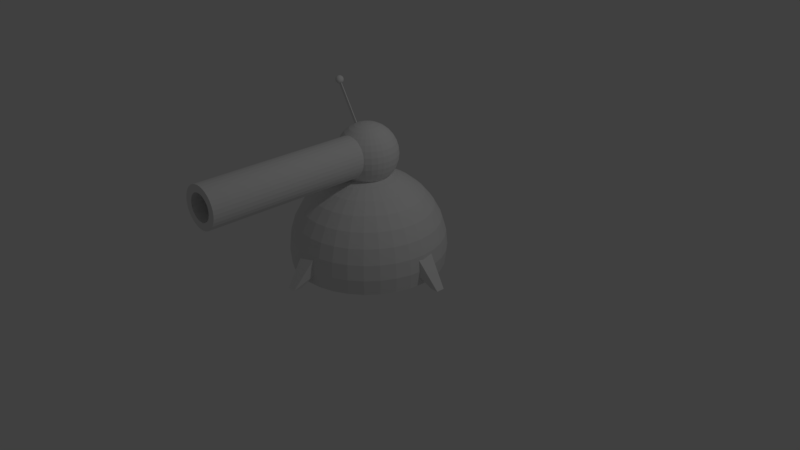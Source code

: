 # Source: Turret.blend  (saved by Blender 2.78.0; exported with 4.5.12 LTS)
import bpy
from mathutils import Matrix  # noqa: F401  (used for matrix-valued properties, if any)

bpy.ops.wm.read_factory_settings(use_empty=True)
scene = bpy.context.scene
scene.name = 'Scene'

# ---- collections
col_collection_1 = bpy.data.collections.new('Collection 1'); scene.collection.children.link(col_collection_1)

# ---- world
world_world = bpy.data.worlds.new('World'); scene.world = world_world
world_world.color = (0.05088, 0.05088, 0.05088)
world_world.use_sun_shadow = False
world_world.sun_shadow_jitter_overblur = 0.0
world_world.cycles.sampling_method = 'MANUAL'

# ---- cameras
cam_camera = bpy.data.cameras.new('Camera')
cam_camera.clip_end = 100.0
cam_camera.lens = 35.0
cam_camera.sensor_width = 32.0
cam_camera.sensor_height = 18.0
cam_camera.ortho_scale = 7.314
cam_camera.dof.focus_distance = 0.0
cam_camera.dof.aperture_fstop = 128.0

# ---- lights
light_lamp = bpy.data.lights.new('Lamp', 'POINT')
light_lamp.transmission_factor = 0.0
light_lamp.cutoff_distance = 30.0
light_lamp.energy = 100.0
light_lamp.shadow_buffer_clip_start = 1.001
light_lamp.shadow_soft_size = 0.1
light_lamp.shadow_maximum_resolution = 0.006
light_lamp.use_absolute_resolution = True

# ---- meshes
me_sphere_001 = bpy.data.meshes.new('Sphere.001')
me_sphere_001.from_pydata([(-1.096, 2.262, 0.1169), (-1.072, 2.255, 0.1217), (-1.05, 2.243, 0.126), (-1.031, 2.227, 0.1299), (-1.015, 2.207, 0.133), (-1.003, 2.185, 0.1353), (-0.996, 2.161, 0.1368), (-0.9935, 2.135, 0.1373), (-0.996, 2.11, 0.1368), (-1.003, 2.086, 0.1353), (-1.015, 2.063, 0.133), (-1.031, 2.044, 0.1299), (-1.05, 2.028, 0.126), (-1.072, 2.016, 0.1217), (-1.096, 2.008, 0.1169), (-1.097, 2.262, 0.1217), (-1.075, 2.255, 0.131), (-1.054, 2.243, 0.1395), (-1.036, 2.227, 0.147), (-1.021, 2.207, 0.1532), (-1.01, 2.185, 0.1578), (-1.003, 2.161, 0.1606), (-1.001, 2.135, 0.1615), (-1.003, 2.11, 0.1606), (-1.01, 2.086, 0.1578), (-1.021, 2.063, 0.1532), (-1.036, 2.044, 0.147), (-1.054, 2.028, 0.1395), (-1.075, 2.016, 0.131), (-1.097, 2.008, 0.1217), (-1.099, 2.262, 0.126), (-1.079, 2.255, 0.1395), (-1.061, 2.243, 0.152), (-1.044, 2.227, 0.1629), (-1.031, 2.207, 0.1718), (-1.021, 2.185, 0.1784), (-1.015, 2.161, 0.1825), (-1.013, 2.135, 0.1839), (-1.015, 2.11, 0.1825), (-1.021, 2.086, 0.1784), (-1.031, 2.063, 0.1718), (-1.044, 2.044, 0.1629), (-1.061, 2.028, 0.152), (-1.079, 2.016, 0.1395), (-1.099, 2.008, 0.126), (-1.103, 2.262, 0.1299), (-1.085, 2.255, 0.147), (-1.07, 2.243, 0.1629), (-1.056, 2.227, 0.1767), (-1.044, 2.207, 0.1881), (-1.036, 2.185, 0.1966), (-1.031, 2.161, 0.2018), (-1.029, 2.135, 0.2035), (-1.031, 2.11, 0.2018), (-1.036, 2.086, 0.1966), (-1.044, 2.063, 0.1881), (-1.056, 2.044, 0.1767), (-1.07, 2.028, 0.1629), (-1.085, 2.016, 0.147), (-1.103, 2.008, 0.1299), (-1.106, 2.262, 0.133), (-1.093, 2.255, 0.1532), (-1.081, 2.243, 0.1718), (-1.07, 2.227, 0.1881), (-1.061, 2.207, 0.2015), (-1.054, 2.185, 0.2114), (-1.05, 2.161, 0.2176), (-1.049, 2.135, 0.2196), (-1.05, 2.11, 0.2176), (-1.054, 2.086, 0.2114), (-1.061, 2.063, 0.2015), (-1.07, 2.044, 0.1881), (-1.081, 2.028, 0.1718), (-1.093, 2.016, 0.1532), (-1.106, 2.008, 0.133), (-1.12, 2.006, 0.112), (-1.111, 2.262, 0.1353), (-1.102, 2.255, 0.1578), (-1.093, 2.243, 0.1784), (-1.085, 2.227, 0.1966), (-1.079, 2.207, 0.2114), (-1.075, 2.185, 0.2225), (-1.072, 2.161, 0.2293), (-1.071, 2.135, 0.2316), (-1.072, 2.11, 0.2293), (-1.075, 2.086, 0.2225), (-1.079, 2.063, 0.2114), (-1.085, 2.044, 0.1966), (-1.093, 2.028, 0.1784), (-1.102, 2.016, 0.1578), (-1.111, 2.008, 0.1353), (-1.116, 2.262, 0.1368), (-1.111, 2.255, 0.1606), (-1.106, 2.243, 0.1825), (-1.103, 2.227, 0.2018), (-1.099, 2.207, 0.2176), (-1.097, 2.185, 0.2293), (-1.096, 2.161, 0.2365), (-1.095, 2.135, 0.239), (-1.096, 2.11, 0.2365), (-1.097, 2.086, 0.2293), (-1.099, 2.063, 0.2176), (-1.103, 2.044, 0.2018), (-1.106, 2.028, 0.1825), (-1.111, 2.016, 0.1606), (-1.116, 2.008, 0.1368), (-1.12, 2.262, 0.1373), (-1.12, 2.255, 0.1615), (-1.12, 2.243, 0.1839), (-1.12, 2.227, 0.2035), (-1.12, 2.207, 0.2196), (-1.12, 2.185, 0.2316), (-1.12, 2.161, 0.239), (-1.12, 2.135, 0.2414), (-1.12, 2.11, 0.239), (-1.12, 2.086, 0.2316), (-1.12, 2.063, 0.2196), (-1.12, 2.044, 0.2035), (-1.12, 2.028, 0.1839), (-1.12, 2.016, 0.1615), (-1.12, 2.008, 0.1373), (-1.125, 2.262, 0.1368), (-1.13, 2.255, 0.1606), (-1.135, 2.243, 0.1825), (-1.138, 2.227, 0.2018), (-1.141, 2.207, 0.2176), (-1.144, 2.185, 0.2293), (-1.145, 2.161, 0.2365), (-1.146, 2.135, 0.239), (-1.145, 2.11, 0.2365), (-1.144, 2.086, 0.2293), (-1.141, 2.063, 0.2176), (-1.138, 2.044, 0.2018), (-1.135, 2.028, 0.1825), (-1.13, 2.016, 0.1606), (-1.125, 2.008, 0.1368), (-1.13, 2.262, 0.1353), (-1.139, 2.255, 0.1578), (-1.148, 2.243, 0.1784), (-1.156, 2.227, 0.1966), (-1.162, 2.207, 0.2114), (-1.166, 2.185, 0.2225), (-1.169, 2.161, 0.2293), (-1.17, 2.135, 0.2316), (-1.169, 2.11, 0.2293), (-1.166, 2.086, 0.2225), (-1.162, 2.063, 0.2114), (-1.156, 2.044, 0.1966), (-1.148, 2.028, 0.1784), (-1.139, 2.016, 0.1578), (-1.13, 2.008, 0.1353), (-1.135, 2.262, 0.133), (-1.148, 2.255, 0.1532), (-1.16, 2.243, 0.1718), (-1.171, 2.227, 0.1881), (-1.18, 2.207, 0.2015), (-1.187, 2.185, 0.2114), (-1.191, 2.161, 0.2176), (-1.192, 2.135, 0.2196), (-1.191, 2.11, 0.2176), (-1.187, 2.086, 0.2114), (-1.18, 2.063, 0.2015), (-1.171, 2.044, 0.1881), (-1.16, 2.028, 0.1718), (-1.148, 2.016, 0.1532), (-1.135, 2.008, 0.133), (-1.138, 2.262, 0.1299), (-1.156, 2.255, 0.147), (-1.171, 2.243, 0.1629), (-1.185, 2.227, 0.1767), (-1.197, 2.207, 0.1881), (-1.205, 2.185, 0.1966), (-1.21, 2.161, 0.2018), (-1.212, 2.135, 0.2035), (-1.21, 2.11, 0.2018), (-1.205, 2.086, 0.1966), (-1.197, 2.063, 0.1881), (-1.185, 2.044, 0.1767), (-1.171, 2.028, 0.1629), (-1.156, 2.016, 0.147), (-1.138, 2.008, 0.1299), (-1.141, 2.262, 0.126), (-1.162, 2.255, 0.1395), (-1.18, 2.243, 0.152), (-1.197, 2.227, 0.1629), (-1.21, 2.207, 0.1718), (-1.22, 2.185, 0.1784), (-1.226, 2.161, 0.1825), (-1.228, 2.135, 0.1839), (-1.226, 2.11, 0.1825), (-1.22, 2.086, 0.1784), (-1.21, 2.063, 0.1718), (-1.197, 2.044, 0.1629), (-1.18, 2.028, 0.152), (-1.162, 2.016, 0.1395), (-1.141, 2.008, 0.126), (-1.144, 2.262, 0.1217), (-1.166, 2.255, 0.131), (-1.187, 2.243, 0.1395), (-1.205, 2.227, 0.147), (-1.22, 2.207, 0.1532), (-1.231, 2.185, 0.1578), (-1.238, 2.161, 0.1606), (-1.24, 2.135, 0.1615), (-1.238, 2.11, 0.1606), (-1.231, 2.086, 0.1578), (-1.22, 2.063, 0.1532), (-1.205, 2.044, 0.147), (-1.187, 2.028, 0.1395), (-1.166, 2.016, 0.131), (-1.144, 2.008, 0.1217), (-1.145, 2.262, 0.1169), (-1.169, 2.255, 0.1217), (-1.191, 2.243, 0.126), (-1.21, 2.227, 0.1299), (-1.226, 2.207, 0.133), (-1.238, 2.185, 0.1353), (-1.245, 2.161, 0.1368), (-1.247, 2.135, 0.1373), (-1.245, 2.11, 0.1368), (-1.238, 2.086, 0.1353), (-1.226, 2.063, 0.133), (-1.21, 2.044, 0.1299), (-1.191, 2.028, 0.126), (-1.169, 2.016, 0.1217), (-1.145, 2.008, 0.1169), (-1.146, 2.262, 0.112), (-1.17, 2.255, 0.112), (-1.192, 2.243, 0.112), (-1.212, 2.227, 0.112), (-1.228, 2.207, 0.112), (-1.24, 2.185, 0.112), (-1.247, 2.161, 0.112), (-1.25, 2.135, 0.112), (-1.247, 2.11, 0.112), (-1.24, 2.086, 0.112), (-1.228, 2.063, 0.112), (-1.212, 2.044, 0.112), (-1.192, 2.028, 0.112), (-1.17, 2.016, 0.112), (-1.146, 2.008, 0.112), (-1.145, 2.262, 0.1071), (-1.169, 2.255, 0.1023), (-1.191, 2.243, 0.09798), (-1.21, 2.227, 0.09415), (-1.226, 2.207, 0.09101), (-1.238, 2.185, 0.08868), (-1.245, 2.161, 0.08724), (-1.247, 2.135, 0.08676), (-1.245, 2.11, 0.08724), (-1.238, 2.086, 0.08868), (-1.226, 2.063, 0.09101), (-1.21, 2.044, 0.09415), (-1.191, 2.028, 0.09798), (-1.169, 2.016, 0.1023), (-1.145, 2.008, 0.1071), (-1.144, 2.262, 0.1023), (-1.166, 2.255, 0.09305), (-1.187, 2.243, 0.08449), (-1.205, 2.227, 0.07698), (-1.22, 2.207, 0.07082), (-1.231, 2.185, 0.06625), (-1.238, 2.161, 0.06343), (-1.24, 2.135, 0.06248), (-1.238, 2.11, 0.06343), (-1.231, 2.086, 0.06625), (-1.22, 2.063, 0.07082), (-1.205, 2.044, 0.07698), (-1.187, 2.028, 0.08449), (-1.166, 2.016, 0.09305), (-1.144, 2.008, 0.1023), (-1.12, 2.265, 0.112), (-1.141, 2.262, 0.09798), (-1.162, 2.255, 0.08449), (-1.18, 2.243, 0.07206), (-1.197, 2.227, 0.06116), (-1.21, 2.207, 0.05222), (-1.22, 2.185, 0.04557), (-1.226, 2.161, 0.04148), (-1.228, 2.135, 0.0401), (-1.226, 2.11, 0.04148), (-1.22, 2.086, 0.04557), (-1.21, 2.063, 0.05222), (-1.197, 2.044, 0.06116), (-1.18, 2.028, 0.07206), (-1.162, 2.016, 0.08449), (-1.141, 2.008, 0.09798), (-1.138, 2.262, 0.09415), (-1.156, 2.255, 0.07698), (-1.171, 2.243, 0.06116), (-1.185, 2.227, 0.04729), (-1.197, 2.207, 0.03591), (-1.205, 2.185, 0.02745), (-1.21, 2.161, 0.02224), (-1.212, 2.135, 0.02049), (-1.21, 2.11, 0.02224), (-1.205, 2.086, 0.02745), (-1.197, 2.063, 0.03591), (-1.185, 2.044, 0.04729), (-1.171, 2.028, 0.06116), (-1.156, 2.016, 0.07698), (-1.138, 2.008, 0.09415), (-1.135, 2.262, 0.09101), (-1.148, 2.255, 0.07082), (-1.16, 2.243, 0.05222), (-1.171, 2.227, 0.03591), (-1.18, 2.207, 0.02253), (-1.187, 2.185, 0.01258), (-1.191, 2.161, 0.006456), (-1.192, 2.135, 0.004388), (-1.191, 2.11, 0.006456), (-1.187, 2.086, 0.01258), (-1.18, 2.063, 0.02253), (-1.171, 2.044, 0.03591), (-1.16, 2.028, 0.05222), (-1.148, 2.016, 0.07082), (-1.135, 2.008, 0.09101), (-1.13, 2.262, 0.08868), (-1.139, 2.255, 0.06625), (-1.148, 2.243, 0.04557), (-1.156, 2.227, 0.02745), (-1.162, 2.207, 0.01258), (-1.166, 2.185, 0.00153), (-1.169, 2.161, -0.005275), (-1.17, 2.135, -0.007573), (-1.169, 2.11, -0.005275), (-1.166, 2.086, 0.00153), (-1.162, 2.063, 0.01258), (-1.156, 2.044, 0.02745), (-1.148, 2.028, 0.04557), (-1.139, 2.016, 0.06625), (-1.13, 2.008, 0.08868), (-1.125, 2.262, 0.08724), (-1.13, 2.255, 0.06343), (-1.135, 2.243, 0.04148), (-1.138, 2.227, 0.02224), (-1.141, 2.207, 0.006456), (-1.144, 2.185, -0.005275), (-1.145, 2.161, -0.0125), (-1.146, 2.135, -0.01494), (-1.145, 2.11, -0.0125), (-1.144, 2.086, -0.005275), (-1.141, 2.063, 0.006456), (-1.138, 2.044, 0.02224), (-1.135, 2.028, 0.04148), (-1.13, 2.016, 0.06343), (-1.125, 2.008, 0.08724), (-1.12, 2.262, 0.08676), (-1.12, 2.255, 0.06248), (-1.12, 2.243, 0.0401), (-1.12, 2.227, 0.02049), (-1.12, 2.207, 0.004388), (-1.12, 2.185, -0.007573), (-1.12, 2.161, -0.01494), (-1.12, 2.135, -0.01743), (-1.12, 2.11, -0.01494), (-1.12, 2.086, -0.007573), (-1.12, 2.063, 0.004388), (-1.12, 2.044, 0.02049), (-1.12, 2.028, 0.0401), (-1.12, 2.016, 0.06248), (-1.12, 2.008, 0.08676), (-1.116, 2.262, 0.08724), (-1.111, 2.255, 0.06343), (-1.106, 2.243, 0.04148), (-1.103, 2.227, 0.02224), (-1.099, 2.207, 0.006456), (-1.097, 2.185, -0.005275), (-1.096, 2.161, -0.0125), (-1.095, 2.135, -0.01494), (-1.096, 2.11, -0.0125), (-1.097, 2.086, -0.005275), (-1.099, 2.063, 0.006456), (-1.103, 2.044, 0.02224), (-1.106, 2.028, 0.04148), (-1.111, 2.016, 0.06343), (-1.116, 2.008, 0.08724), (-1.111, 2.262, 0.08868), (-1.102, 2.255, 0.06625), (-1.093, 2.243, 0.04557), (-1.085, 2.227, 0.02745), (-1.079, 2.207, 0.01258), (-1.075, 2.185, 0.00153), (-1.072, 2.161, -0.005275), (-1.071, 2.135, -0.007573), (-1.072, 2.11, -0.005275), (-1.075, 2.086, 0.00153), (-1.079, 2.063, 0.01258), (-1.085, 2.044, 0.02745), (-1.093, 2.028, 0.04557), (-1.102, 2.016, 0.06625), (-1.111, 2.008, 0.08868), (-1.106, 2.262, 0.09101), (-1.093, 2.255, 0.07082), (-1.081, 2.243, 0.05222), (-1.07, 2.227, 0.03591), (-1.061, 2.207, 0.02253), (-1.054, 2.185, 0.01258), (-1.05, 2.161, 0.006456), (-1.049, 2.135, 0.004388), (-1.05, 2.11, 0.006456), (-1.054, 2.086, 0.01258), (-1.061, 2.063, 0.02253), (-1.07, 2.044, 0.03591), (-1.081, 2.028, 0.05222), (-1.093, 2.016, 0.07082), (-1.106, 2.008, 0.09101), (-1.103, 2.262, 0.09415), (-1.085, 2.255, 0.07698), (-1.07, 2.243, 0.06116), (-1.056, 2.227, 0.04729), (-1.044, 2.207, 0.03591), (-1.036, 2.185, 0.02745), (-1.031, 2.161, 0.02224), (-1.029, 2.135, 0.02049), (-1.031, 2.11, 0.02224), (-1.036, 2.086, 0.02745), (-1.044, 2.063, 0.03591), (-1.056, 2.044, 0.04729), (-1.07, 2.028, 0.06116), (-1.085, 2.016, 0.07698), (-1.103, 2.008, 0.09415), (-1.099, 2.262, 0.09798), (-1.079, 2.255, 0.08449), (-1.061, 2.243, 0.07206), (-1.044, 2.227, 0.06116), (-1.031, 2.207, 0.05222), (-1.021, 2.185, 0.04557), (-1.015, 2.161, 0.04148), (-1.013, 2.135, 0.0401), (-1.015, 2.11, 0.04148), (-1.021, 2.086, 0.04557), (-1.031, 2.063, 0.05222), (-1.044, 2.044, 0.06116), (-1.061, 2.028, 0.07206), (-1.079, 2.016, 0.08449), (-1.099, 2.008, 0.09798), (-1.097, 2.262, 0.1023), (-1.075, 2.255, 0.09305), (-1.054, 2.243, 0.08449), (-1.036, 2.227, 0.07698), (-1.021, 2.207, 0.07082), (-1.01, 2.185, 0.06625), (-1.003, 2.161, 0.06343), (-1.001, 2.135, 0.06248), (-1.003, 2.11, 0.06343), (-1.01, 2.086, 0.06625), (-1.021, 2.063, 0.07082), (-1.036, 2.044, 0.07698), (-1.054, 2.028, 0.08449), (-1.075, 2.016, 0.09305), (-1.097, 2.008, 0.1023), (-1.096, 2.262, 0.1071), (-1.072, 2.255, 0.1023), (-1.05, 2.243, 0.09798), (-1.031, 2.227, 0.09415), (-1.015, 2.207, 0.09101), (-1.003, 2.185, 0.08868), (-0.996, 2.161, 0.08724), (-0.9935, 2.135, 0.08676), (-0.996, 2.11, 0.08724), (-1.003, 2.086, 0.08868), (-1.015, 2.063, 0.09101), (-1.031, 2.044, 0.09415), (-1.05, 2.028, 0.09798), (-1.072, 2.016, 0.1023), (-1.096, 2.008, 0.1071), (-1.095, 2.262, 0.112), (-1.071, 2.255, 0.112), (-1.049, 2.243, 0.112), (-1.029, 2.227, 0.112), (-1.013, 2.207, 0.112), (-1.001, 2.185, 0.112), (-0.9935, 2.161, 0.112), (-0.991, 2.135, 0.112), (-0.9935, 2.11, 0.112), (-1.001, 2.086, 0.112), (-1.013, 2.063, 0.112), (-1.029, 2.044, 0.112), (-1.049, 2.028, 0.112), (-1.071, 2.016, 0.112), (-1.095, 2.008, 0.112), (0.1913, 0.9808, 0.03806), (0.3753, 0.9239, 0.07466), (0.5449, 0.8315, 0.1084), (0.6935, 0.7071, 0.1379), (0.8155, 0.5556, 0.1622), (0.9061, 0.3827, 0.1802), (0.9619, 0.1951, 0.1913), (0.9808, 3.263e-08, 0.1951), (0.9619, -0.1951, 0.1913), (0.9061, -0.3827, 0.1802), (0.8155, -0.5556, 0.1622), (0.6935, -0.7071, 0.1379), (0.5449, -0.8315, 0.1084), (0.3753, -0.9239, 0.07466), (0.1913, -0.9808, 0.03806), (0.1802, 0.9808, 0.07466), (0.3536, 0.9239, 0.1464), (0.5133, 0.8315, 0.2126), (0.6533, 0.7071, 0.2706), (0.7682, 0.5556, 0.3182), (0.8536, 0.3827, 0.3536), (0.9061, 0.1951, 0.3753), (0.9239, 3.511e-08, 0.3827), (0.9061, -0.1951, 0.3753), (0.8536, -0.3827, 0.3536), (0.7682, -0.5556, 0.3182), (0.6533, -0.7071, 0.2706), (0.5133, -0.8315, 0.2126), (0.3536, -0.9239, 0.1464), (0.1802, -0.9808, 0.07466), (0.1622, 0.9808, 0.1084), (0.3182, 0.9239, 0.2126), (0.4619, 0.8315, 0.3087), (0.5879, 0.7071, 0.3928), (0.6913, 0.5556, 0.4619), (0.7682, 0.3827, 0.5133), (0.8155, 0.1951, 0.5449), (0.8315, 3.915e-08, 0.5556), (0.8155, -0.1951, 0.5449), (0.7682, -0.3827, 0.5133), (0.6913, -0.5556, 0.4619), (0.5879, -0.7071, 0.3928), (0.4619, -0.8315, 0.3087), (0.3182, -0.9239, 0.2126), (0.1622, -0.9808, 0.1084), (0.1379, 0.9808, 0.1379), (0.2706, 0.9239, 0.2706), (0.3928, 0.8315, 0.3928), (0.5, 0.7071, 0.5), (0.5879, 0.5556, 0.5879), (0.6533, 0.3827, 0.6533), (0.6935, 0.1951, 0.6935), (0.7071, 4.459e-08, 0.7071), (0.6935, -0.1951, 0.6935), (0.6533, -0.3827, 0.6533), (0.5879, -0.5556, 0.5879), (0.5, -0.7071, 0.5), (0.3928, -0.8315, 0.3928), (0.2706, -0.9239, 0.2706), (0.1379, -0.9808, 0.1379), (0.1084, 0.9808, 0.1622), (0.2126, 0.9239, 0.3182), (0.3087, 0.8315, 0.4619), (0.3928, 0.7071, 0.5879), (0.4619, 0.5556, 0.6913), (0.5133, 0.3827, 0.7682), (0.5449, 0.1951, 0.8155), (0.5556, 5.121e-08, 0.8315), (0.5449, -0.1951, 0.8155), (0.5133, -0.3827, 0.7682), (0.4619, -0.5556, 0.6913), (0.3928, -0.7071, 0.5879), (0.3087, -0.8315, 0.4619), (0.2126, -0.9239, 0.3182), (0.1084, -0.9808, 0.1622), (-3.696e-07, -1.0, 2.79e-14), (0.07466, 0.9808, 0.1802), (0.1464, 0.9239, 0.3536), (0.2126, 0.8315, 0.5133), (0.2706, 0.7071, 0.6533), (0.3182, 0.5556, 0.7682), (0.3536, 0.3827, 0.8536), (0.3753, 0.1951, 0.9061), (0.3827, 5.877e-08, 0.9239), (0.3753, -0.1951, 0.9061), (0.3536, -0.3827, 0.8536), (0.3182, -0.5556, 0.7682), (0.2706, -0.7071, 0.6533), (0.2126, -0.8315, 0.5133), (0.1464, -0.9239, 0.3536), (0.07466, -0.9808, 0.1802), (0.03806, 0.9808, 0.1913), (0.07466, 0.9239, 0.3753), (0.1084, 0.8315, 0.5449), (0.1379, 0.7071, 0.6935), (0.1622, 0.5556, 0.8155), (0.1802, 0.3827, 0.9061), (0.1913, 0.1951, 0.9619), (0.1951, 6.697e-08, 0.9808), (0.1913, -0.1951, 0.9619), (0.1802, -0.3827, 0.9061), (0.1622, -0.5556, 0.8155), (0.1379, -0.7071, 0.6935), (0.1084, -0.8315, 0.5449), (0.07466, -0.9239, 0.3753), (0.03806, -0.9808, 0.1913), (-2.69e-07, 0.9808, 0.1951), (-2.499e-07, 0.9239, 0.3827), (-2.334e-07, 0.8315, 0.5556), (-2.349e-07, 0.7071, 0.7071), (-2.47e-07, 0.5556, 0.8315), (-1.88e-07, 0.3827, 0.9239), (-3.111e-07, 0.1951, 0.9808), (-3.033e-07, 7.55e-08, 1.0), (-3.282e-07, -0.1951, 0.9808), (-1.768e-07, -0.3827, 0.9239), (-2.956e-07, -0.5556, 0.8315), (-2.967e-07, -0.7071, 0.7071), (-3.359e-07, -0.8315, 0.5556), (-3.158e-07, -0.9239, 0.3827), (-3.362e-07, -0.9808, 0.1951), (-0.03806, 0.9808, 0.1913), (-0.07466, 0.9239, 0.3753), (-0.1084, 0.8315, 0.5449), (-0.1379, 0.7071, 0.6935), (-0.1622, 0.5556, 0.8155), (-0.1802, 0.3827, 0.9061), (-0.1913, 0.1951, 0.9619), (-0.1951, 8.403e-08, 0.9808), (-0.1913, -0.1951, 0.9619), (-0.1802, -0.3827, 0.9061), (-0.1622, -0.5556, 0.8155), (-0.138, -0.7071, 0.6935), (-0.1084, -0.8315, 0.5449), (-0.07466, -0.9239, 0.3753), (-0.03806, -0.9808, 0.1913), (-0.07466, 0.9808, 0.1802), (-0.1464, 0.9239, 0.3536), (-0.2126, 0.8315, 0.5133), (-0.2706, 0.7071, 0.6533), (-0.3182, 0.5556, 0.7682), (-0.3536, 0.3827, 0.8536), (-0.3753, 0.1951, 0.9061), (-0.3827, 9.223e-08, 0.9239), (-0.3753, -0.1951, 0.9061), (-0.3536, -0.3827, 0.8536), (-0.3182, -0.5556, 0.7682), (-0.2706, -0.7071, 0.6533), (-0.2126, -0.8315, 0.5133), (-0.1464, -0.9239, 0.3536), (-0.07466, -0.9808, 0.1802), (-0.1084, 0.9808, 0.1622), (-0.2126, 0.9239, 0.3182), (-0.3087, 0.8315, 0.4619), (-0.3928, 0.7071, 0.5879), (-0.4619, 0.5556, 0.6913), (-0.5133, 0.3827, 0.7682), (-0.5449, 0.1951, 0.8155), (-0.5556, 9.978e-08, 0.8315), (-0.5449, -0.1951, 0.8155), (-0.5133, -0.3827, 0.7682), (-0.4619, -0.5556, 0.6913), (-0.3928, -0.7071, 0.5879), (-0.3087, -0.8315, 0.4619), (-0.2126, -0.9239, 0.3182), (-0.1084, -0.9808, 0.1622), (-0.138, 0.9808, 0.1379), (-0.2706, 0.9239, 0.2706), (-0.3928, 0.8315, 0.3928), (-0.5, 0.7071, 0.5), (-0.5879, 0.5556, 0.5879), (-0.6533, 0.3827, 0.6533), (-0.6935, 0.1951, 0.6935), (-0.7071, 1.064e-07, 0.7071), (-0.6935, -0.1951, 0.6935), (-0.6533, -0.3827, 0.6533), (-0.5879, -0.5556, 0.5879), (-0.5, -0.7071, 0.5), (-0.3928, -0.8315, 0.3928), (-0.2706, -0.9239, 0.2706), (-0.138, -0.9808, 0.1379), (-0.1622, 0.9808, 0.1084), (-0.3182, 0.9239, 0.2126), (-0.4619, 0.8315, 0.3087), (-0.5879, 0.7071, 0.3928), (-0.6913, 0.5556, 0.4619), (-0.7682, 0.3827, 0.5133), (-0.8155, 0.1951, 0.5449), (-0.8315, 1.118e-07, 0.5556), (-0.8155, -0.1951, 0.5449), (-0.7682, -0.3827, 0.5133), (-0.6913, -0.5556, 0.4619), (-0.5879, -0.7071, 0.3928), (-0.4619, -0.8315, 0.3087), (-0.3182, -0.9239, 0.2126), (-0.1622, -0.9808, 0.1084), (-0.1802, 0.9808, 0.07466), (-0.3536, 0.9239, 0.1464), (-0.5133, 0.8315, 0.2126), (-0.6533, 0.7071, 0.2706), (-0.7682, 0.5556, 0.3182), (-0.8536, 0.3827, 0.3536), (-0.9061, 0.1951, 0.3753), (-0.9239, 1.159e-07, 0.3827), (-0.9061, -0.1951, 0.3753), (-0.8536, -0.3827, 0.3536), (-0.7682, -0.5556, 0.3182), (-0.6533, -0.7071, 0.2706), (-0.5133, -0.8315, 0.2126), (-0.3536, -0.9239, 0.1464), (-0.1802, -0.9808, 0.07466), (-0.1913, 0.9808, 0.03806), (-0.3753, 0.9239, 0.07466), (-0.5449, 0.8315, 0.1084), (-0.6935, 0.7071, 0.1379), (-0.8155, 0.5556, 0.1622), (-0.9061, 0.3827, 0.1802), (-0.9619, 0.1951, 0.1913), (-0.9808, 1.184e-07, 0.1951), (-0.9619, -0.1951, 0.1913), (-0.9061, -0.3827, 0.1802), (-0.8155, -0.5556, 0.1622), (-0.6935, -0.7071, 0.1379), (-0.5449, -0.8315, 0.1084), (-0.3753, -0.9239, 0.07466), (-0.1913, -0.9808, 0.03806), (-0.1951, 0.9808, 7.517e-09), (-0.3827, 0.9239, 7.011e-08), (-0.5556, 0.8315, 6.826e-08), (-0.7071, 0.7071, 2.755e-08), (-0.8315, 0.5556, -2.267e-08), (-0.9239, 0.3827, 1.333e-07), (-0.9808, 0.1951, -1.14e-08), (-1.0, 1.192e-07, -2.485e-08), (-0.9808, -0.1951, -1.14e-08), (-0.9239, -0.3827, 1.333e-07), (-0.8315, -0.5556, -2.267e-08), (-0.7071, -0.7071, 2.755e-08), (-0.5556, -0.8315, 3.101e-08), (-0.3827, -0.9239, 3.286e-08), (-0.1951, -0.9808, 1.869e-08), (-0.1913, 0.9808, -0.03806), (-0.3753, 0.9239, -0.07466), (-0.5449, 0.8315, -0.1084), (-0.6935, 0.7071, -0.1379), (-0.8155, 0.5556, -0.1622), (-0.9061, 0.3827, -0.1802), (-0.9619, 0.1951, -0.1913), (-0.9808, 1.184e-07, -0.1951), (-0.9619, -0.1951, -0.1913), (-0.9061, -0.3827, -0.1802), (-0.8155, -0.5556, -0.1622), (-0.6935, -0.7071, -0.1379), (-0.5449, -0.8315, -0.1084), (-0.3753, -0.9239, -0.07466), (-0.1913, -0.9808, -0.03806), (-0.1802, 0.9808, -0.07466), (-0.3536, 0.9239, -0.1464), (-0.5133, 0.8315, -0.2126), (-0.6533, 0.7071, -0.2706), (-0.7682, 0.5556, -0.3182), (-0.8536, 0.3827, -0.3536), (-0.9061, 0.1951, -0.3753), (-0.9239, 1.159e-07, -0.3827), (-0.9061, -0.1951, -0.3753), (-0.8536, -0.3827, -0.3536), (-0.7682, -0.5556, -0.3182), (-0.6533, -0.7071, -0.2706), (-0.5133, -0.8315, -0.2126), (-0.3536, -0.9239, -0.1464), (-0.1802, -0.9808, -0.07466), (-5.531e-07, 1.0, -1.81e-07), (-0.1622, 0.9808, -0.1084), (-0.3182, 0.9239, -0.2126), (-0.4619, 0.8315, -0.3087), (-0.5879, 0.7071, -0.3928), (-0.6913, 0.5556, -0.4619), (-0.7682, 0.3827, -0.5133), (-0.8155, 0.1951, -0.5449), (-0.8315, 1.118e-07, -0.5556), (-0.8155, -0.1951, -0.5449), (-0.7682, -0.3827, -0.5133), (-0.6913, -0.5556, -0.4619), (-0.5879, -0.7071, -0.3928), (-0.4619, -0.8315, -0.3087), (-0.3182, -0.9239, -0.2126), (-0.1622, -0.9808, -0.1084), (-0.138, 0.9808, -0.1379), (-0.2706, 0.9239, -0.2706), (-0.3928, 0.8315, -0.3928), (-0.5, 0.7071, -0.5), (-0.5879, 0.5556, -0.5879), (-0.6533, 0.3827, -0.6533), (-0.6935, 0.1951, -0.6935), (-0.7071, 1.064e-07, -0.7071), (-0.6935, -0.1951, -0.6935), (-0.6533, -0.3827, -0.6533), (-0.5879, -0.5556, -0.5879), (-0.5, -0.7071, -0.5), (-0.3928, -0.8315, -0.3928), (-0.2706, -0.9239, -0.2706), (-0.138, -0.9808, -0.1379), (-0.1084, 0.9808, -0.1622), (-0.2126, 0.9239, -0.3182), (-0.3087, 0.8315, -0.4619), (-0.3928, 0.7071, -0.5879), (-0.4619, 0.5556, -0.6913), (-0.5133, 0.3827, -0.7682), (-0.5449, 0.1951, -0.8155), (-0.5556, 9.978e-08, -0.8315), (-0.5449, -0.1951, -0.8155), (-0.5133, -0.3827, -0.7682), (-0.4619, -0.5556, -0.6913), (-0.3928, -0.7071, -0.5879), (-0.3087, -0.8315, -0.4619), (-0.2126, -0.9239, -0.3182), (-0.1084, -0.9808, -0.1622), (-0.07466, 0.9808, -0.1802), (-0.1464, 0.9239, -0.3536), (-0.2126, 0.8315, -0.5133), (-0.2706, 0.7071, -0.6533), (-0.3182, 0.5556, -0.7682), (-0.3536, 0.3827, -0.8536), (-0.3753, 0.1951, -0.9061), (-0.3827, 9.223e-08, -0.9239), (-0.3753, -0.1951, -0.9061), (-0.3536, -0.3827, -0.8536), (-0.3182, -0.5556, -0.7682), (-0.2706, -0.7071, -0.6533), (-0.2126, -0.8315, -0.5133), (-0.1464, -0.9239, -0.3536), (-0.07466, -0.9808, -0.1802), (-0.03806, 0.9808, -0.1913), (-0.07466, 0.9239, -0.3753), (-0.1084, 0.8315, -0.5449), (-0.1379, 0.7071, -0.6935), (-0.1622, 0.5556, -0.8155), (-0.1802, 0.3827, -0.9061), (-0.1913, 0.1951, -0.9619), (-0.1951, 8.403e-08, -0.9808), (-0.1913, -0.1951, -0.9619), (-0.1802, -0.3827, -0.9061), (-0.1622, -0.5556, -0.8155), (-0.1379, -0.7071, -0.6935), (-0.1084, -0.8315, -0.5449), (-0.07466, -0.9239, -0.3753), (-0.03806, -0.9808, -0.1913), (-2.836e-07, 0.9808, -0.1951), (-2.704e-07, 0.9239, -0.3827), (-2.875e-07, 0.8315, -0.5556), (-2.076e-07, 0.7071, -0.7071), (-1.789e-07, 0.5556, -0.8315), (-3.722e-07, 0.3827, -0.9239), (-1.612e-07, 0.1951, -0.9808), (-2.159e-07, 7.55e-08, -1.0), (-1.782e-07, -0.1951, -0.9808), (-4.057e-07, -0.3827, -0.9239), (-2.274e-07, -0.5556, -0.8315), (-2.694e-07, -0.7071, -0.7071), (-3.379e-07, -0.8315, -0.5556), (-3.214e-07, -0.9239, -0.3827), (-3.731e-07, -0.9808, -0.1951), (0.03806, 0.9808, -0.1913), (0.07466, 0.9239, -0.3753), (0.1084, 0.8315, -0.5449), (0.1379, 0.7071, -0.6935), (0.1622, 0.5556, -0.8155), (0.1802, 0.3827, -0.9061), (0.1913, 0.1951, -0.9619), (0.1951, 6.697e-08, -0.9808), (0.1913, -0.1951, -0.9619), (0.1802, -0.3827, -0.9061), (0.1622, -0.5556, -0.8155), (0.1379, -0.7071, -0.6935), (0.1084, -0.8315, -0.5449), (0.07466, -0.9239, -0.3753), (0.03806, -0.9808, -0.1913), (0.07466, 0.9808, -0.1802), (0.1464, 0.9239, -0.3536), (0.2126, 0.8315, -0.5133), (0.2706, 0.7071, -0.6533), (0.3182, 0.5556, -0.7682), (0.3536, 0.3827, -0.8536), (0.3753, 0.1951, -0.9061), (0.3827, 5.877e-08, -0.9239), (0.3753, -0.1951, -0.9061), (0.3536, -0.3827, -0.8536), (0.3182, -0.5556, -0.7682), (0.2706, -0.7071, -0.6533), (0.2126, -0.8315, -0.5133), (0.1464, -0.9239, -0.3536), (0.07466, -0.9808, -0.1802), (0.1084, 0.9808, -0.1622), (0.2126, 0.9239, -0.3182), (0.3087, 0.8315, -0.4619), (0.3928, 0.7071, -0.5879), (0.4619, 0.5556, -0.6913), (0.5133, 0.3827, -0.7682), (0.5449, 0.1951, -0.8155), (0.5556, 5.121e-08, -0.8315), (0.5449, -0.1951, -0.8155), (0.5133, -0.3827, -0.7682), (0.4619, -0.5556, -0.6913), (0.3928, -0.7071, -0.5879), (0.3087, -0.8315, -0.4619), (0.2126, -0.9239, -0.3182), (0.1084, -0.9808, -0.1622), (0.1379, 0.9808, -0.1379), (0.2706, 0.9239, -0.2706), (0.3928, 0.8315, -0.3928), (0.5, 0.7071, -0.5), (0.5879, 0.5556, -0.5879), (0.6533, 0.3827, -0.6533), (0.6935, 0.1951, -0.6935), (0.7071, 4.459e-08, -0.7071), (0.6935, -0.1951, -0.6935), (0.6533, -0.3827, -0.6533), (0.5879, -0.5556, -0.5879), (0.5, -0.7071, -0.5), (0.3928, -0.8315, -0.3928), (0.2706, -0.9239, -0.2706), (0.1379, -0.9808, -0.1379), (0.1622, 0.9808, -0.1084), (0.3182, 0.9239, -0.2126), (0.4619, 0.8315, -0.3087), (0.5879, 0.7071, -0.3928), (0.6913, 0.5556, -0.4619), (0.7682, 0.3827, -0.5133), (0.8155, 0.1951, -0.5449), (0.8315, 3.915e-08, -0.5556), (0.8155, -0.1951, -0.5449), (0.7682, -0.3827, -0.5133), (0.6913, -0.5556, -0.4619), (0.5879, -0.7071, -0.3928), (0.4619, -0.8315, -0.3087), (0.3182, -0.9239, -0.2126), (0.1622, -0.9808, -0.1084), (0.1802, 0.9808, -0.07466), (0.3536, 0.9239, -0.1464), (0.5133, 0.8315, -0.2126), (0.6533, 0.7071, -0.2706), (0.7682, 0.5556, -0.3182), (0.8536, 0.3827, -0.3536), (0.9061, 0.1951, -0.3753), (0.9239, 3.511e-08, -0.3827), (0.9061, -0.1951, -0.3753), (0.8536, -0.3827, -0.3536), (0.7682, -0.5556, -0.3182), (0.6533, -0.7071, -0.2706), (0.5133, -0.8315, -0.2126), (0.3536, -0.9239, -0.1464), (0.1802, -0.9808, -0.07466), (0.1913, 0.9808, -0.03806), (0.3753, 0.9239, -0.07466), (0.5449, 0.8315, -0.1084), (0.6935, 0.7071, -0.1379), (0.8155, 0.5556, -0.1622), (0.9061, 0.3827, -0.1802), (0.9619, 0.1951, -0.1913), (0.9808, 3.263e-08, -0.1951), (0.9619, -0.1951, -0.1913), (0.9061, -0.3827, -0.1802), (0.8155, -0.5556, -0.1622), (0.6935, -0.7071, -0.1379), (0.5449, -0.8315, -0.1084), (0.3753, -0.9239, -0.07466), (0.1913, -0.9808, -0.03806), (0.1951, 0.9808, 2.276e-08), (0.3827, 0.9239, 4.958e-08), (0.5556, 0.8315, 6.633e-08), (0.7071, 0.7071, 9.959e-08), (0.8315, 0.5556, 2.094e-07), (0.9239, 0.3827, -6.182e-09), (0.9808, 0.1951, 1.832e-07), (1.0, 3.179e-08, 1.967e-07), (0.9808, -0.1951, 1.832e-07), (0.9239, -0.3827, -6.182e-09), (0.8315, -0.5556, 2.094e-07), (0.7071, -0.7071, 9.959e-08), (0.5556, -0.8315, 8.123e-08), (0.3827, -0.9239, 4.958e-08), (0.1951, -0.9808, 4.108e-10), (-0.4287, 0.8963, 0.05738), (-0.4969, 0.8591, 0.07095), (-0.4317, 0.8963, 0.02736), (-0.5012, 0.8591, 0.02736), (-1.108, 2.167, 0.1243), (-1.176, 2.13, 0.1378), (-1.111, 2.167, 0.09425), (-1.18, 2.13, 0.09425), (0.6712, 0.05504, 0.635), (0.6712, 0.05504, 6.01), (0.6583, -0.07591, 0.635), (0.6583, -0.07591, 6.01), (0.6201, -0.2018, 0.635), (0.6201, -0.2018, 6.01), (0.5581, -0.3179, 0.635), (0.5581, -0.3179, 6.01), (0.4746, -0.4196, 0.635), (0.4746, -0.4196, 6.01), (0.3729, -0.5031, 0.635), (0.3729, -0.5031, 6.01), (0.2569, -0.5651, 0.635), (0.2569, -0.5651, 6.01), (0.131, -0.6033, 0.635), (0.131, -0.6033, 6.01), (7.168e-08, -0.6162, 0.635), (4.775e-07, -0.6162, 6.01), (-0.131, -0.6033, 0.635), (-0.1309, -0.6033, 6.01), (-0.2569, -0.5651, 0.635), (-0.2569, -0.5651, 6.01), (-0.3729, -0.5031, 0.635), (-0.3729, -0.5031, 6.01), (-0.4746, -0.4196, 0.635), (-0.4746, -0.4196, 6.01), (-0.5581, -0.3179, 0.635), (-0.5581, -0.3179, 6.01), (-0.6201, -0.2018, 0.635), (-0.6201, -0.2018, 6.01), (-0.6583, -0.07591, 0.635), (-0.6583, -0.07591, 6.01), (-0.6712, 0.05504, 0.635), (-0.6712, 0.05504, 6.01), (-0.6583, 0.186, 0.635), (-0.6583, 0.186, 6.01), (-0.6201, 0.3119, 0.635), (-0.6201, 0.3119, 6.01), (-0.5581, 0.428, 0.635), (-0.5581, 0.428, 6.01), (-0.4746, 0.5297, 0.635), (-0.4746, 0.5297, 6.01), (-0.3729, 0.6131, 0.635), (-0.3729, 0.6131, 6.01), (-0.2569, 0.6752, 0.635), (-0.2569, 0.6752, 6.01), (-0.1309, 0.7134, 0.635), (-0.1309, 0.7134, 6.01), (7.278e-07, 0.7263, 0.635), (1.134e-06, 0.7263, 6.01), (0.131, 0.7134, 0.635), (0.131, 0.7134, 6.01), (0.2569, 0.6752, 0.635), (0.2569, 0.6752, 6.01), (0.3729, 0.6131, 0.635), (0.3729, 0.6131, 6.01), (0.4746, 0.5297, 0.635), (0.4746, 0.5297, 6.01), (0.5581, 0.428, 0.635), (0.5581, 0.428, 6.01), (0.6201, 0.3119, 0.635), (0.6201, 0.3119, 6.01), (0.6583, 0.186, 0.635), (0.6583, 0.186, 6.01), (0.4274, -0.02997, 6.01), (0.4357, 0.05504, 6.01), (0.4026, -0.1117, 6.01), (0.3623, -0.187, 6.01), (0.3081, -0.2531, 6.01), (0.2421, -0.3073, 6.01), (0.1668, -0.3475, 6.01), (0.08501, -0.3723, 6.01), (5.371e-07, -0.3807, 6.01), (-0.08501, -0.3723, 6.01), (-0.1668, -0.3475, 6.01), (-0.2421, -0.3073, 6.01), (-0.3081, -0.2531, 6.01), (-0.3623, -0.187, 6.01), (-0.4026, -0.1117, 6.01), (-0.4274, -0.02997, 6.01), (-0.4357, 0.05504, 6.01), (-0.4274, 0.14, 6.01), (-0.4026, 0.2218, 6.01), (-0.3623, 0.2971, 6.01), (-0.3081, 0.3632, 6.01), (-0.2421, 0.4173, 6.01), (-0.1668, 0.4576, 6.01), (-0.08501, 0.4824, 6.01), (9.631e-07, 0.4908, 6.01), (0.08501, 0.4824, 6.01), (0.1668, 0.4576, 6.01), (0.2421, 0.4173, 6.01), (0.3081, 0.3632, 6.01), (0.3623, 0.2971, 6.01), (0.4026, 0.2218, 6.01), (0.4274, 0.14, 6.01), (0.4274, -0.02997, 1.141), (0.4357, 0.05504, 1.141), (0.4026, -0.1117, 1.141), (0.3623, -0.187, 1.141), (0.3081, -0.2531, 1.141), (0.2421, -0.3073, 1.141), (0.1668, -0.3475, 1.141), (0.08501, -0.3723, 1.141), (1.695e-07, -0.3807, 1.141), (-0.08501, -0.3723, 1.141), (-0.1668, -0.3475, 1.141), (-0.2421, -0.3073, 1.141), (-0.3081, -0.2531, 1.141), (-0.3623, -0.187, 1.141), (-0.4026, -0.1117, 1.141), (-0.4274, -0.02997, 1.141), (-0.4357, 0.05504, 1.141), (-0.4274, 0.14, 1.141), (-0.4026, 0.2218, 1.141), (-0.3623, 0.2971, 1.141), (-0.3081, 0.3632, 1.141), (-0.2421, 0.4173, 1.141), (-0.1668, 0.4576, 1.141), (-0.08501, 0.4824, 1.141), (5.954e-07, 0.4908, 1.141), (0.08501, 0.4824, 1.141), (0.1668, 0.4576, 1.141), (0.2421, 0.4173, 1.141), (0.3081, 0.3632, 1.141), (0.3623, 0.2971, 1.141), (0.4026, 0.2218, 1.141), (0.4274, 0.14, 1.141)], [], [(473, 472, 5, 6), (481, 480, 13, 14), (474, 473, 6, 7), (467, 271, 0), (75, 481, 14), (475, 474, 7, 8), (468, 467, 0, 1), (476, 475, 8, 9), (469, 468, 1, 2), (477, 476, 9, 10), (470, 469, 2, 3), (478, 477, 10, 11), (471, 470, 3, 4), (479, 478, 11, 12), (472, 471, 4, 5), (480, 479, 12, 13), (12, 11, 26, 27), (5, 4, 19, 20), (13, 12, 27, 28), (6, 5, 20, 21), (14, 13, 28, 29), (7, 6, 21, 22), (0, 271, 15), (75, 14, 29), (8, 7, 22, 23), (1, 0, 15, 16), (9, 8, 23, 24), (2, 1, 16, 17), (10, 9, 24, 25), (3, 2, 17, 18), (11, 10, 25, 26), (4, 3, 18, 19), (24, 23, 38, 39), (17, 16, 31, 32), (25, 24, 39, 40), (18, 17, 32, 33), (26, 25, 40, 41), (19, 18, 33, 34), (27, 26, 41, 42), (20, 19, 34, 35), (28, 27, 42, 43), (21, 20, 35, 36), (29, 28, 43, 44), (22, 21, 36, 37), (15, 271, 30), (75, 29, 44), (23, 22, 37, 38), (16, 15, 30, 31), (43, 42, 57, 58), (36, 35, 50, 51), (44, 43, 58, 59), (37, 36, 51, 52), (30, 271, 45), (75, 44, 59), (38, 37, 52, 53), (31, 30, 45, 46), (39, 38, 53, 54), (32, 31, 46, 47), (40, 39, 54, 55), (33, 32, 47, 48), (41, 40, 55, 56), (34, 33, 48, 49), (42, 41, 56, 57), (35, 34, 49, 50), (47, 46, 61, 62), (55, 54, 69, 70), (48, 47, 62, 63), (56, 55, 70, 71), (49, 48, 63, 64), (57, 56, 71, 72), (50, 49, 64, 65), (58, 57, 72, 73), (51, 50, 65, 66), (59, 58, 73, 74), (52, 51, 66, 67), (45, 271, 60), (75, 59, 74), (53, 52, 67, 68), (46, 45, 60, 61), (54, 53, 68, 69), (66, 65, 81, 82), (74, 73, 89, 90), (67, 66, 82, 83), (60, 271, 76), (75, 74, 90), (68, 67, 83, 84), (61, 60, 76, 77), (69, 68, 84, 85), (62, 61, 77, 78), (70, 69, 85, 86), (63, 62, 78, 79), (71, 70, 86, 87), (64, 63, 79, 80), (72, 71, 87, 88), (65, 64, 80, 81), (73, 72, 88, 89), (86, 85, 100, 101), (79, 78, 93, 94), (87, 86, 101, 102), (80, 79, 94, 95), (88, 87, 102, 103), (81, 80, 95, 96), (89, 88, 103, 104), (82, 81, 96, 97), (90, 89, 104, 105), (83, 82, 97, 98), (76, 271, 91), (75, 90, 105), (84, 83, 98, 99), (77, 76, 91, 92), (85, 84, 99, 100), (78, 77, 92, 93), (105, 104, 119, 120), (98, 97, 112, 113), (91, 271, 106), (75, 105, 120), (99, 98, 113, 114), (92, 91, 106, 107), (100, 99, 114, 115), (93, 92, 107, 108), (101, 100, 115, 116), (94, 93, 108, 109), (102, 101, 116, 117), (95, 94, 109, 110), (103, 102, 117, 118), (96, 95, 110, 111), (104, 103, 118, 119), (97, 96, 111, 112), (109, 108, 123, 124), (117, 116, 131, 132), (110, 109, 124, 125), (118, 117, 132, 133), (111, 110, 125, 126), (119, 118, 133, 134), (112, 111, 126, 127), (120, 119, 134, 135), (113, 112, 127, 128), (106, 271, 121), (75, 120, 135), (114, 113, 128, 129), (107, 106, 121, 122), (115, 114, 129, 130), (108, 107, 122, 123), (116, 115, 130, 131), (128, 127, 142, 143), (121, 271, 136), (75, 135, 150), (129, 128, 143, 144), (122, 121, 136, 137), (130, 129, 144, 145), (123, 122, 137, 138), (131, 130, 145, 146), (124, 123, 138, 139), (132, 131, 146, 147), (125, 124, 139, 140), (133, 132, 147, 148), (126, 125, 140, 141), (134, 133, 148, 149), (127, 126, 141, 142), (135, 134, 149, 150), (147, 146, 161, 162), (140, 139, 154, 155), (148, 147, 162, 163), (141, 140, 155, 156), (149, 148, 163, 164), (142, 141, 156, 157), (150, 149, 164, 165), (143, 142, 157, 158), (136, 271, 151), (75, 150, 165), (144, 143, 158, 159), (137, 136, 151, 152), (145, 144, 159, 160), (138, 137, 152, 153), (146, 145, 160, 161), (139, 138, 153, 154), (75, 165, 180), (159, 158, 173, 174), (152, 151, 166, 167), (160, 159, 174, 175), (153, 152, 167, 168), (161, 160, 175, 176), (154, 153, 168, 169), (162, 161, 176, 177), (155, 154, 169, 170), (163, 162, 177, 178), (156, 155, 170, 171), (164, 163, 178, 179), (157, 156, 171, 172), (165, 164, 179, 180), (158, 157, 172, 173), (151, 271, 166), (178, 177, 192, 193), (171, 170, 185, 186), (179, 178, 193, 194), (172, 171, 186, 187), (180, 179, 194, 195), (173, 172, 187, 188), (166, 271, 181), (75, 180, 195), (174, 173, 188, 189), (167, 166, 181, 182), (175, 174, 189, 190), (168, 167, 182, 183), (176, 175, 190, 191), (169, 168, 183, 184), (177, 176, 191, 192), (170, 169, 184, 185), (182, 181, 196, 197), (190, 189, 204, 205), (183, 182, 197, 198), (191, 190, 205, 206), (184, 183, 198, 199), (192, 191, 206, 207), (185, 184, 199, 200), (193, 192, 207, 208), (186, 185, 200, 201), (194, 193, 208, 209), (187, 186, 201, 202), (195, 194, 209, 210), (188, 187, 202, 203), (181, 271, 196), (75, 195, 210), (189, 188, 203, 204), (201, 200, 215, 216), (209, 208, 223, 224), (202, 201, 216, 217), (210, 209, 224, 225), (203, 202, 217, 218), (196, 271, 211), (75, 210, 225), (204, 203, 218, 219), (197, 196, 211, 212), (205, 204, 219, 220), (198, 197, 212, 213), (206, 205, 220, 221), (199, 198, 213, 214), (207, 206, 221, 222), (200, 199, 214, 215), (208, 207, 222, 223), (220, 219, 234, 235), (213, 212, 227, 228), (221, 220, 235, 236), (214, 213, 228, 229), (222, 221, 236, 237), (215, 214, 229, 230), (223, 222, 237, 238), (216, 215, 230, 231), (224, 223, 238, 239), (217, 216, 231, 232), (225, 224, 239, 240), (218, 217, 232, 233), (211, 271, 226), (75, 225, 240), (219, 218, 233, 234), (212, 211, 226, 227), (239, 238, 253, 254), (232, 231, 246, 247), (240, 239, 254, 255), (233, 232, 247, 248), (226, 271, 241), (75, 240, 255), (234, 233, 248, 249), (227, 226, 241, 242), (235, 234, 249, 250), (228, 227, 242, 243), (236, 235, 250, 251), (229, 228, 243, 244), (237, 236, 251, 252), (230, 229, 244, 245), (238, 237, 252, 253), (231, 230, 245, 246), (243, 242, 257, 258), (251, 250, 265, 266), (244, 243, 258, 259), (252, 251, 266, 267), (245, 244, 259, 260), (253, 252, 267, 268), (246, 245, 260, 261), (254, 253, 268, 269), (247, 246, 261, 262), (255, 254, 269, 270), (248, 247, 262, 263), (241, 271, 256), (75, 255, 270), (249, 248, 263, 264), (242, 241, 256, 257), (250, 249, 264, 265), (262, 261, 277, 278), (270, 269, 285, 286), (263, 262, 278, 279), (256, 271, 272), (75, 270, 286), (264, 263, 279, 280), (257, 256, 272, 273), (265, 264, 280, 281), (258, 257, 273, 274), (266, 265, 281, 282), (259, 258, 274, 275), (267, 266, 282, 283), (260, 259, 275, 276), (268, 267, 283, 284), (261, 260, 276, 277), (269, 268, 284, 285), (282, 281, 296, 297), (275, 274, 289, 290), (283, 282, 297, 298), (276, 275, 290, 291), (284, 283, 298, 299), (277, 276, 291, 292), (285, 284, 299, 300), (278, 277, 292, 293), (286, 285, 300, 301), (279, 278, 293, 294), (272, 271, 287), (75, 286, 301), (280, 279, 294, 295), (273, 272, 287, 288), (281, 280, 295, 296), (274, 273, 288, 289), (301, 300, 315, 316), (294, 293, 308, 309), (287, 271, 302), (75, 301, 316), (295, 294, 309, 310), (288, 287, 302, 303), (296, 295, 310, 311), (289, 288, 303, 304), (297, 296, 311, 312), (290, 289, 304, 305), (298, 297, 312, 313), (291, 290, 305, 306), (299, 298, 313, 314), (292, 291, 306, 307), (300, 299, 314, 315), (293, 292, 307, 308), (313, 312, 327, 328), (306, 305, 320, 321), (314, 313, 328, 329), (307, 306, 321, 322), (315, 314, 329, 330), (308, 307, 322, 323), (316, 315, 330, 331), (309, 308, 323, 324), (302, 271, 317), (75, 316, 331), (310, 309, 324, 325), (303, 302, 317, 318), (311, 310, 325, 326), (304, 303, 318, 319), (312, 311, 326, 327), (305, 304, 319, 320), (317, 271, 332), (75, 331, 346), (325, 324, 339, 340), (318, 317, 332, 333), (326, 325, 340, 341), (319, 318, 333, 334), (327, 326, 341, 342), (320, 319, 334, 335), (328, 327, 342, 343), (321, 320, 335, 336), (329, 328, 343, 344), (322, 321, 336, 337), (330, 329, 344, 345), (323, 322, 337, 338), (331, 330, 345, 346), (324, 323, 338, 339), (336, 335, 350, 351), (344, 343, 358, 359), (337, 336, 351, 352), (345, 344, 359, 360), (338, 337, 352, 353), (346, 345, 360, 361), (339, 338, 353, 354), (332, 271, 347), (75, 346, 361), (340, 339, 354, 355), (333, 332, 347, 348), (341, 340, 355, 356), (334, 333, 348, 349), (342, 341, 356, 357), (335, 334, 349, 350), (343, 342, 357, 358), (355, 354, 369, 370), (348, 347, 362, 363), (356, 355, 370, 371), (349, 348, 363, 364), (357, 356, 371, 372), (350, 349, 364, 365), (358, 357, 372, 373), (351, 350, 365, 366), (359, 358, 373, 374), (352, 351, 366, 367), (360, 359, 374, 375), (353, 352, 367, 368), (361, 360, 375, 376), (354, 353, 368, 369), (347, 271, 362), (75, 361, 376), (374, 373, 388, 389), (367, 366, 381, 382), (375, 374, 389, 390), (368, 367, 382, 383), (376, 375, 390, 391), (369, 368, 383, 384), (362, 271, 377), (75, 376, 391), (370, 369, 384, 385), (363, 362, 377, 378), (371, 370, 385, 386), (364, 363, 378, 379), (372, 371, 386, 387), (365, 364, 379, 380), (373, 372, 387, 388), (366, 365, 380, 381), (378, 377, 392, 393), (386, 385, 400, 401), (379, 378, 393, 394), (387, 386, 401, 402), (380, 379, 394, 395), (388, 387, 402, 403), (381, 380, 395, 396), (389, 388, 403, 404), (382, 381, 396, 397), (390, 389, 404, 405), (383, 382, 397, 398), (391, 390, 405, 406), (384, 383, 398, 399), (377, 271, 392), (75, 391, 406), (385, 384, 399, 400), (397, 396, 411, 412), (405, 404, 419, 420), (398, 397, 412, 413), (406, 405, 420, 421), (399, 398, 413, 414), (392, 271, 407), (75, 406, 421), (400, 399, 414, 415), (393, 392, 407, 408), (401, 400, 415, 416), (394, 393, 408, 409), (402, 401, 416, 417), (395, 394, 409, 410), (403, 402, 417, 418), (396, 395, 410, 411), (404, 403, 418, 419), (416, 415, 430, 431), (409, 408, 423, 424), (417, 416, 431, 432), (410, 409, 424, 425), (418, 417, 432, 433), (411, 410, 425, 426), (419, 418, 433, 434), (412, 411, 426, 427), (420, 419, 434, 435), (413, 412, 427, 428), (421, 420, 435, 436), (414, 413, 428, 429), (407, 271, 422), (75, 421, 436), (415, 414, 429, 430), (408, 407, 422, 423), (435, 434, 449, 450), (428, 427, 442, 443), (436, 435, 450, 451), (429, 428, 443, 444), (422, 271, 437), (75, 436, 451), (430, 429, 444, 445), (423, 422, 437, 438), (431, 430, 445, 446), (424, 423, 438, 439), (432, 431, 446, 447), (425, 424, 439, 440), (433, 432, 447, 448), (426, 425, 440, 441), (434, 433, 448, 449), (427, 426, 441, 442), (447, 446, 461, 462), (440, 439, 454, 455), (448, 447, 462, 463), (441, 440, 455, 456), (449, 448, 463, 464), (442, 441, 456, 457), (450, 449, 464, 465), (443, 442, 457, 458), (451, 450, 465, 466), (444, 443, 458, 459), (437, 271, 452), (75, 451, 466), (445, 444, 459, 460), (438, 437, 452, 453), (446, 445, 460, 461), (439, 438, 453, 454), (466, 465, 480, 481), (459, 458, 473, 474), (452, 271, 467), (75, 466, 481), (460, 459, 474, 475), (453, 452, 467, 468), (461, 460, 475, 476), (454, 453, 468, 469), (462, 461, 476, 477), (455, 454, 469, 470), (463, 462, 477, 478), (456, 455, 470, 471), (464, 463, 478, 479), (457, 456, 471, 472), (465, 464, 479, 480), (458, 457, 472, 473), (955, 954, 487, 488), (963, 962, 495, 496), (956, 955, 488, 489), (949, 753, 482), (557, 963, 496), (957, 956, 489, 490), (950, 949, 482, 483), (958, 957, 490, 491), (951, 950, 483, 484), (959, 958, 491, 492), (952, 951, 484, 485), (960, 959, 492, 493), (953, 952, 485, 486), (961, 960, 493, 494), (954, 953, 486, 487), (962, 961, 494, 495), (494, 493, 508, 509), (487, 486, 501, 502), (495, 494, 509, 510), (488, 487, 502, 503), (496, 495, 510, 511), (489, 488, 503, 504), (482, 753, 497), (557, 496, 511), (490, 489, 504, 505), (483, 482, 497, 498), (491, 490, 505, 506), (484, 483, 498, 499), (492, 491, 506, 507), (485, 484, 499, 500), (493, 492, 507, 508), (486, 485, 500, 501), (506, 505, 520, 521), (499, 498, 513, 514), (507, 506, 521, 522), (500, 499, 514, 515), (508, 507, 522, 523), (501, 500, 515, 516), (509, 508, 523, 524), (502, 501, 516, 517), (510, 509, 524, 525), (503, 502, 517, 518), (511, 510, 525, 526), (504, 503, 518, 519), (497, 753, 512), (557, 511, 526), (505, 504, 519, 520), (498, 497, 512, 513), (525, 524, 539, 540), (518, 517, 532, 533), (526, 525, 540, 541), (519, 518, 533, 534), (512, 753, 527), (557, 526, 541), (520, 519, 534, 535), (513, 512, 527, 528), (521, 520, 535, 536), (514, 513, 528, 529), (522, 521, 536, 537), (515, 514, 529, 530), (523, 522, 537, 538), (516, 515, 530, 531), (524, 523, 538, 539), (517, 516, 531, 532), (529, 528, 543, 544), (537, 536, 551, 552), (530, 529, 544, 545), (538, 537, 552, 553), (531, 530, 545, 546), (539, 538, 553, 554), (532, 531, 546, 547), (540, 539, 554, 555), (533, 532, 547, 548), (541, 540, 555, 556), (534, 533, 548, 549), (527, 753, 542), (557, 541, 556), (535, 534, 549, 550), (528, 527, 542, 543), (536, 535, 550, 551), (548, 547, 563, 564), (556, 555, 571, 572), (549, 548, 564, 565), (542, 753, 558), (557, 556, 572), (550, 549, 565, 566), (543, 542, 558, 559), (551, 550, 566, 567), (544, 543, 559, 560), (552, 551, 567, 568), (545, 544, 560, 561), (553, 552, 568, 569), (546, 545, 561, 562), (554, 553, 569, 570), (547, 546, 562, 563), (555, 554, 570, 571), (568, 567, 582, 583), (561, 560, 575, 576), (569, 568, 583, 584), (562, 561, 576, 577), (570, 569, 584, 585), (563, 562, 577, 578), (571, 570, 585, 586), (564, 563, 578, 579), (572, 571, 586, 587), (565, 564, 579, 580), (558, 753, 573), (557, 572, 587), (566, 565, 580, 581), (559, 558, 573, 574), (567, 566, 581, 582), (560, 559, 574, 575), (587, 586, 601, 602), (580, 579, 594, 595), (573, 753, 588), (557, 587, 602), (581, 580, 595, 596), (574, 573, 588, 589), (582, 581, 596, 597), (575, 574, 589, 590), (583, 582, 597, 598), (576, 575, 590, 591), (584, 583, 598, 599), (577, 576, 591, 592), (585, 584, 599, 600), (578, 577, 592, 593), (586, 585, 600, 601), (579, 578, 593, 594), (591, 590, 605, 606), (599, 598, 613, 614), (592, 591, 606, 607), (600, 599, 614, 615), (593, 592, 607, 608), (601, 600, 615, 616), (594, 593, 608, 609), (602, 601, 616, 617), (595, 594, 609, 610), (588, 753, 603), (557, 602, 617), (596, 595, 610, 611), (589, 588, 603, 604), (597, 596, 611, 612), (590, 589, 604, 605), (598, 597, 612, 613), (610, 609, 624, 625), (603, 753, 618), (557, 617, 632), (611, 610, 625, 626), (604, 603, 618, 619), (612, 611, 626, 627), (605, 604, 619, 620), (613, 612, 627, 628), (606, 605, 620, 621), (614, 613, 628, 629), (607, 606, 621, 622), (615, 614, 629, 630), (608, 607, 622, 623), (616, 615, 630, 631), (609, 608, 623, 624), (617, 616, 631, 632), (629, 628, 643, 644), (622, 621, 636, 637), (630, 629, 644, 645), (623, 622, 637, 638), (631, 630, 645, 646), (624, 623, 638, 639), (632, 631, 646, 647), (625, 624, 639, 640), (618, 753, 633), (557, 632, 647), (626, 625, 640, 641), (619, 618, 633, 634), (627, 626, 641, 642), (620, 619, 634, 635), (628, 627, 642, 643), (621, 620, 635, 636), (557, 647, 662), (641, 640, 655, 656), (634, 633, 648, 649), (642, 641, 656, 657), (635, 634, 649, 650), (643, 642, 657, 658), (636, 635, 650, 651), (644, 643, 658, 659), (637, 636, 651, 652), (645, 644, 659, 660), (638, 637, 652, 653), (646, 645, 660, 661), (639, 638, 653, 654), (647, 646, 661, 662), (640, 639, 654, 655), (633, 753, 648), (660, 659, 674, 675), (653, 652, 667, 668), (661, 660, 675, 676), (654, 653, 668, 669), (662, 661, 676, 677), (655, 654, 669, 670), (648, 753, 663), (557, 662, 677), (656, 655, 670, 671), (649, 648, 663, 664), (657, 656, 671, 672), (650, 649, 664, 665), (658, 657, 672, 673), (651, 650, 665, 666), (659, 658, 673, 674), (652, 651, 666, 667), (664, 663, 678, 679), (672, 671, 686, 687), (665, 664, 679, 680), (673, 672, 687, 688), (666, 665, 680, 681), (674, 673, 688, 689), (667, 666, 681, 682), (675, 674, 689, 690), (668, 667, 682, 683), (676, 675, 690, 691), (669, 668, 683, 684), (677, 676, 691, 692), (670, 669, 684, 685), (663, 753, 678), (557, 677, 692), (671, 670, 685, 686), (683, 682, 697, 698), (691, 690, 705, 706), (684, 683, 698, 699), (692, 691, 706, 707), (685, 684, 699, 700), (678, 753, 693), (557, 692, 707), (686, 685, 700, 701), (679, 678, 693, 694), (687, 686, 701, 702), (680, 679, 694, 695), (688, 687, 702, 703), (681, 680, 695, 696), (689, 688, 703, 704), (682, 681, 696, 697), (690, 689, 704, 705), (702, 701, 716, 717), (694, 709, 966, 964), (703, 702, 717, 718), (696, 695, 710, 711), (704, 703, 718, 719), (697, 696, 711, 712), (705, 704, 719, 720), (698, 697, 712, 713), (706, 705, 720, 721), (699, 698, 713, 714), (707, 706, 721, 722), (700, 699, 714, 715), (693, 753, 708), (557, 707, 722), (701, 700, 715, 716), (694, 693, 708, 709), (721, 720, 735, 736), (714, 713, 728, 729), (722, 721, 736, 737), (715, 714, 729, 730), (708, 753, 723), (557, 722, 737), (716, 715, 730, 731), (709, 708, 723, 724), (717, 716, 731, 732), (710, 709, 724, 725), (718, 717, 732, 733), (711, 710, 725, 726), (719, 718, 733, 734), (712, 711, 726, 727), (720, 719, 734, 735), (713, 712, 727, 728), (725, 724, 739, 740), (733, 732, 747, 748), (726, 725, 740, 741), (734, 733, 748, 749), (727, 726, 741, 742), (735, 734, 749, 750), (728, 727, 742, 743), (736, 735, 750, 751), (729, 728, 743, 744), (737, 736, 751, 752), (730, 729, 744, 745), (723, 753, 738), (557, 737, 752), (731, 730, 745, 746), (724, 723, 738, 739), (732, 731, 746, 747), (744, 743, 759, 760), (752, 751, 767, 768), (745, 744, 760, 761), (738, 753, 754), (557, 752, 768), (746, 745, 761, 762), (739, 738, 754, 755), (747, 746, 762, 763), (740, 739, 755, 756), (748, 747, 763, 764), (741, 740, 756, 757), (749, 748, 764, 765), (742, 741, 757, 758), (750, 749, 765, 766), (743, 742, 758, 759), (751, 750, 766, 767), (764, 763, 778, 779), (757, 756, 771, 772), (765, 764, 779, 780), (758, 757, 772, 773), (766, 765, 780, 781), (759, 758, 773, 774), (767, 766, 781, 782), (760, 759, 774, 775), (768, 767, 782, 783), (761, 760, 775, 776), (754, 753, 769), (557, 768, 783), (762, 761, 776, 777), (755, 754, 769, 770), (763, 762, 777, 778), (756, 755, 770, 771), (783, 782, 797, 798), (776, 775, 790, 791), (769, 753, 784), (557, 783, 798), (777, 776, 791, 792), (770, 769, 784, 785), (778, 777, 792, 793), (771, 770, 785, 786), (779, 778, 793, 794), (772, 771, 786, 787), (780, 779, 794, 795), (773, 772, 787, 788), (781, 780, 795, 796), (774, 773, 788, 789), (782, 781, 796, 797), (775, 774, 789, 790), (795, 794, 809, 810), (788, 787, 802, 803), (796, 795, 810, 811), (789, 788, 803, 804), (797, 796, 811, 812), (790, 789, 804, 805), (798, 797, 812, 813), (791, 790, 805, 806), (784, 753, 799), (557, 798, 813), (792, 791, 806, 807), (785, 784, 799, 800), (793, 792, 807, 808), (786, 785, 800, 801), (794, 793, 808, 809), (787, 786, 801, 802), (799, 753, 814), (557, 813, 828), (807, 806, 821, 822), (800, 799, 814, 815), (808, 807, 822, 823), (801, 800, 815, 816), (809, 808, 823, 824), (802, 801, 816, 817), (810, 809, 824, 825), (803, 802, 817, 818), (811, 810, 825, 826), (804, 803, 818, 819), (812, 811, 826, 827), (805, 804, 819, 820), (813, 812, 827, 828), (806, 805, 820, 821), (818, 817, 832, 833), (826, 825, 840, 841), (819, 818, 833, 834), (827, 826, 841, 842), (820, 819, 834, 835), (828, 827, 842, 843), (821, 820, 835, 836), (814, 753, 829), (557, 828, 843), (822, 821, 836, 837), (815, 814, 829, 830), (823, 822, 837, 838), (816, 815, 830, 831), (824, 823, 838, 839), (817, 816, 831, 832), (825, 824, 839, 840), (837, 836, 851, 852), (830, 829, 844, 845), (838, 837, 852, 853), (831, 830, 845, 846), (839, 838, 853, 854), (832, 831, 846, 847), (840, 839, 854, 855), (833, 832, 847, 848), (841, 840, 855, 856), (834, 833, 848, 849), (842, 841, 856, 857), (835, 834, 849, 850), (843, 842, 857, 858), (836, 835, 850, 851), (829, 753, 844), (557, 843, 858), (856, 855, 870, 871), (849, 848, 863, 864), (857, 856, 871, 872), (850, 849, 864, 865), (858, 857, 872, 873), (851, 850, 865, 866), (844, 753, 859), (557, 858, 873), (852, 851, 866, 867), (845, 844, 859, 860), (853, 852, 867, 868), (846, 845, 860, 861), (854, 853, 868, 869), (847, 846, 861, 862), (855, 854, 869, 870), (848, 847, 862, 863), (860, 859, 874, 875), (868, 867, 882, 883), (861, 860, 875, 876), (869, 868, 883, 884), (862, 861, 876, 877), (870, 869, 884, 885), (863, 862, 877, 878), (871, 870, 885, 886), (864, 863, 878, 879), (872, 871, 886, 887), (865, 864, 879, 880), (873, 872, 887, 888), (866, 865, 880, 881), (859, 753, 874), (557, 873, 888), (867, 866, 881, 882), (879, 878, 893, 894), (887, 886, 901, 902), (880, 879, 894, 895), (888, 887, 902, 903), (881, 880, 895, 896), (874, 753, 889), (557, 888, 903), (882, 881, 896, 897), (875, 874, 889, 890), (883, 882, 897, 898), (876, 875, 890, 891), (884, 883, 898, 899), (877, 876, 891, 892), (885, 884, 899, 900), (878, 877, 892, 893), (886, 885, 900, 901), (898, 897, 912, 913), (891, 890, 905, 906), (899, 898, 913, 914), (892, 891, 906, 907), (900, 899, 914, 915), (893, 892, 907, 908), (901, 900, 915, 916), (894, 893, 908, 909), (902, 901, 916, 917), (895, 894, 909, 910), (903, 902, 917, 918), (896, 895, 910, 911), (889, 753, 904), (557, 903, 918), (897, 896, 911, 912), (890, 889, 904, 905), (917, 916, 931, 932), (910, 909, 924, 925), (918, 917, 932, 933), (911, 910, 925, 926), (904, 753, 919), (557, 918, 933), (912, 911, 926, 927), (905, 904, 919, 920), (913, 912, 927, 928), (906, 905, 920, 921), (914, 913, 928, 929), (907, 906, 921, 922), (915, 914, 929, 930), (908, 907, 922, 923), (916, 915, 930, 931), (909, 908, 923, 924), (929, 928, 943, 944), (922, 921, 936, 937), (930, 929, 944, 945), (923, 922, 937, 938), (931, 930, 945, 946), (924, 923, 938, 939), (932, 931, 946, 947), (925, 924, 939, 940), (933, 932, 947, 948), (926, 925, 940, 941), (919, 753, 934), (557, 933, 948), (927, 926, 941, 942), (920, 919, 934, 935), (928, 927, 942, 943), (921, 920, 935, 936), (948, 947, 962, 963), (941, 940, 955, 956), (934, 753, 949), (557, 948, 963), (942, 941, 956, 957), (935, 934, 949, 950), (943, 942, 957, 958), (936, 935, 950, 951), (944, 943, 958, 959), (937, 936, 951, 952), (945, 944, 959, 960), (938, 937, 952, 953), (946, 945, 960, 961), (939, 938, 953, 954), (947, 946, 961, 962), (940, 939, 954, 955), (964, 966, 970, 968), (695, 694, 964, 965), (710, 695, 965, 967), (709, 710, 967, 966), (969, 968, 970, 971), (966, 967, 971, 970), (967, 965, 969, 971), (965, 964, 968, 969), (972, 973, 975, 974), (974, 975, 977, 976), (976, 977, 979, 978), (978, 979, 981, 980), (980, 981, 983, 982), (982, 983, 985, 984), (984, 985, 987, 986), (986, 987, 989, 988), (988, 989, 991, 990), (990, 991, 993, 992), (992, 993, 995, 994), (994, 995, 997, 996), (996, 997, 999, 998), (998, 999, 1001, 1000), (1000, 1001, 1003, 1002), (1002, 1003, 1005, 1004), (1004, 1005, 1007, 1006), (1006, 1007, 1009, 1008), (1008, 1009, 1011, 1010), (1010, 1011, 1013, 1012), (1012, 1013, 1015, 1014), (1014, 1015, 1017, 1016), (1016, 1017, 1019, 1018), (1018, 1019, 1021, 1020), (1020, 1021, 1023, 1022), (1022, 1023, 1025, 1024), (1024, 1025, 1027, 1026), (1026, 1027, 1029, 1028), (1028, 1029, 1031, 1030), (1030, 1031, 1033, 1032), (987, 985, 1042, 1043), (1032, 1033, 1035, 1034), (1034, 1035, 973, 972), (972, 974, 976, 978, 980, 982, 984, 986, 988, 990, 992, 994, 996, 998, 1000, 1002, 1004, 1006, 1008, 1010, 1012, 1014, 1016, 1018, 1020, 1022, 1024, 1026, 1028, 1030, 1032, 1034), (1055, 1054, 1086, 1087), (1005, 1003, 1051, 1052), (1023, 1021, 1060, 1061), (979, 977, 1038, 1039), (997, 995, 1047, 1048), (1015, 1013, 1056, 1057), (1033, 1031, 1065, 1066), (989, 987, 1043, 1044), (1007, 1005, 1052, 1053), (1025, 1023, 1061, 1062), (981, 979, 1039, 1040), (999, 997, 1048, 1049), (1017, 1015, 1057, 1058), (1035, 1033, 1066, 1067), (991, 989, 1044, 1045), (1009, 1007, 1053, 1054), (1027, 1025, 1062, 1063), (983, 981, 1040, 1041), (1001, 999, 1049, 1050), (1019, 1017, 1058, 1059), (975, 973, 1037, 1036), (973, 1035, 1067, 1037), (993, 991, 1045, 1046), (1011, 1009, 1054, 1055), (1029, 1027, 1063, 1064), (985, 983, 1041, 1042), (1003, 1001, 1050, 1051), (1021, 1019, 1059, 1060), (977, 975, 1036, 1038), (995, 993, 1046, 1047), (1013, 1011, 1055, 1056), (1031, 1029, 1064, 1065), (1068, 1069, 1099, 1098, 1097, 1096, 1095, 1094, 1093, 1092, 1091, 1090, 1089, 1088, 1087, 1086, 1085, 1084, 1083, 1082, 1081, 1080, 1079, 1078, 1077, 1076, 1075, 1074, 1073, 1072, 1071, 1070), (1042, 1041, 1073, 1074), (1056, 1055, 1087, 1088), (1043, 1042, 1074, 1075), (1057, 1056, 1088, 1089), (1044, 1043, 1075, 1076), (1058, 1057, 1089, 1090), (1045, 1044, 1076, 1077), (1059, 1058, 1090, 1091), (1046, 1045, 1077, 1078), (1060, 1059, 1091, 1092), (1047, 1046, 1078, 1079), (1061, 1060, 1092, 1093), (1048, 1047, 1079, 1080), (1062, 1061, 1093, 1094), (1049, 1048, 1080, 1081), (1063, 1062, 1094, 1095), (1050, 1049, 1081, 1082), (1036, 1037, 1069, 1068), (1064, 1063, 1095, 1096), (1051, 1050, 1082, 1083), (1038, 1036, 1068, 1070), (1065, 1064, 1096, 1097), (1052, 1051, 1083, 1084), (1039, 1038, 1070, 1071), (1066, 1065, 1097, 1098), (1053, 1052, 1084, 1085), (1040, 1039, 1071, 1072), (1067, 1066, 1098, 1099), (1054, 1053, 1085, 1086), (1041, 1040, 1072, 1073), (1037, 1067, 1099, 1069)])
me_sphere_001.use_remesh_preserve_volume = False
me_sphere_001.use_remesh_preserve_attributes = False
me_sphere_001.use_mirror_vertex_groups = False
me_sphere_001.update()
me_sphere = bpy.data.meshes.new('Sphere')
me_sphere.from_pydata([(-0.11, -0.05611, 0.971), (-0.11, 0.1639, 0.971), (0.11, -0.05611, 0.971), (0.11, 0.1639, 0.971), (-0.05394, -0.1935, 1.137), (-0.05394, -0.1943, 1.245), (0.05394, -0.1935, 1.137), (0.05394, -0.1943, 1.245), (0.1913, 0.9808, 0.03806), (0.3753, 0.9239, 0.07466), (0.5449, 0.8315, 0.1084), (0.6935, 0.7071, 0.1379), (0.8155, 0.5556, 0.1622), (0.9061, 0.3827, 0.1802), (0.9619, 0.1951, 0.1913), (0.9808, 3.263e-08, 0.1951), (0.9619, -0.1951, 0.1913), (0.1802, 0.9808, 0.07466), (0.3536, 0.9239, 0.1464), (0.5133, 0.8315, 0.2126), (0.6533, 0.7071, 0.2706), (0.7682, 0.5556, 0.3182), (0.8536, 0.3827, 0.3536), (0.9061, 0.1951, 0.3753), (0.9239, 3.511e-08, 0.3827), (0.9061, -0.1951, 0.3753), (0.1622, 0.9808, 0.1084), (0.3182, 0.9239, 0.2126), (0.4619, 0.8315, 0.3087), (0.5879, 0.7071, 0.3928), (0.6913, 0.5556, 0.4619), (0.7682, 0.3827, 0.5133), (0.8155, 0.1951, 0.5449), (0.8315, 3.915e-08, 0.5556), (0.8155, -0.1951, 0.5449), (0.1379, 0.9808, 0.1379), (0.2706, 0.9239, 0.2706), (0.3928, 0.8315, 0.3928), (0.5, 0.7071, 0.5), (0.5879, 0.5556, 0.5879), (0.6533, 0.3827, 0.6533), (0.6935, 0.1951, 0.6935), (0.7071, 4.459e-08, 0.7071), (0.6935, -0.1951, 0.6935), (0.1084, 0.9808, 0.1622), (0.2126, 0.9239, 0.3182), (0.3087, 0.8315, 0.4619), (0.3928, 0.7071, 0.5879), (0.4619, 0.5556, 0.6913), (0.5133, 0.3827, 0.7682), (0.5449, 0.1951, 0.8155), (0.5556, 5.121e-08, 0.8315), (0.5449, -0.1951, 0.8155), (0.07466, 0.9808, 0.1802), (0.1464, 0.9239, 0.3536), (0.2126, 0.8315, 0.5133), (0.2706, 0.7071, 0.6533), (0.3182, 0.5556, 0.7682), (0.3536, 0.3827, 0.8536), (0.3753, 0.1951, 0.9061), (0.3827, 5.877e-08, 0.9239), (0.3753, -0.1951, 0.9061), (0.03806, 0.9808, 0.1913), (0.07466, 0.9239, 0.3753), (0.1084, 0.8315, 0.5449), (0.1379, 0.7071, 0.6935), (0.1622, 0.5556, 0.8155), (0.1802, 0.3827, 0.9061), (0.1913, 0.1951, 0.9619), (0.1951, 6.697e-08, 0.9808), (0.1913, -0.1951, 0.9619), (-2.69e-07, 0.9808, 0.1951), (-2.499e-07, 0.9239, 0.3827), (-2.334e-07, 0.8315, 0.5556), (-2.349e-07, 0.7071, 0.7071), (-2.47e-07, 0.5556, 0.8315), (-1.88e-07, 0.3827, 0.9239), (-3.111e-07, 0.1951, 0.9808), (-3.033e-07, 7.55e-08, 1.0), (-3.282e-07, -0.1951, 0.9808), (-0.03806, 0.9808, 0.1913), (-0.07466, 0.9239, 0.3753), (-0.1084, 0.8315, 0.5449), (-0.1379, 0.7071, 0.6935), (-0.1622, 0.5556, 0.8155), (-0.1802, 0.3827, 0.9061), (-0.1913, 0.1951, 0.9619), (-0.1951, 8.403e-08, 0.9808), (-0.1913, -0.1951, 0.9619), (-0.07466, 0.9808, 0.1802), (-0.1464, 0.9239, 0.3536), (-0.2126, 0.8315, 0.5133), (-0.2706, 0.7071, 0.6533), (-0.3182, 0.5556, 0.7682), (-0.3536, 0.3827, 0.8536), (-0.3753, 0.1951, 0.9061), (-0.3827, 9.223e-08, 0.9239), (-0.3753, -0.1951, 0.9061), (-0.1084, 0.9808, 0.1622), (-0.2126, 0.9239, 0.3182), (-0.3087, 0.8315, 0.4619), (-0.3928, 0.7071, 0.5879), (-0.4619, 0.5556, 0.6913), (-0.5133, 0.3827, 0.7682), (-0.5449, 0.1951, 0.8155), (-0.5556, 9.978e-08, 0.8315), (-0.5449, -0.1951, 0.8155), (-0.138, 0.9808, 0.1379), (-0.2706, 0.9239, 0.2706), (-0.3928, 0.8315, 0.3928), (-0.5, 0.7071, 0.5), (-0.5879, 0.5556, 0.5879), (-0.6533, 0.3827, 0.6533), (-0.6935, 0.1951, 0.6935), (-0.7071, 1.064e-07, 0.7071), (-0.6935, -0.1951, 0.6935), (-0.1622, 0.9808, 0.1084), (-0.3182, 0.9239, 0.2126), (-0.4619, 0.8315, 0.3087), (-0.5879, 0.7071, 0.3928), (-0.6913, 0.5556, 0.4619), (-0.7682, 0.3827, 0.5133), (-0.8155, 0.1951, 0.5449), (-0.8315, 1.118e-07, 0.5556), (-0.8155, -0.1951, 0.5449), (-0.1802, 0.9808, 0.07466), (-0.3536, 0.9239, 0.1464), (-0.5133, 0.8315, 0.2126), (-0.6533, 0.7071, 0.2706), (-0.7682, 0.5556, 0.3182), (-0.8536, 0.3827, 0.3536), (-0.9061, 0.1951, 0.3753), (-0.9239, 1.159e-07, 0.3827), (-0.9061, -0.1951, 0.3753), (-0.1913, 0.9808, 0.03806), (-0.3753, 0.9239, 0.07466), (-0.5449, 0.8315, 0.1084), (-0.6935, 0.7071, 0.1379), (-0.8155, 0.5556, 0.1622), (-0.9061, 0.3827, 0.1802), (-0.9619, 0.1951, 0.1913), (-0.9808, 1.184e-07, 0.1951), (-0.9619, -0.1951, 0.1913), (-0.1951, 0.9808, 7.517e-09), (-0.3827, 0.9239, 7.011e-08), (-0.5556, 0.8315, 6.826e-08), (-0.7071, 0.7071, 2.755e-08), (-0.8315, 0.5556, -2.267e-08), (-0.9239, 0.3827, 1.333e-07), (-0.9808, 0.1951, -1.14e-08), (-1.0, 1.192e-07, -2.485e-08), (-0.9808, -0.1951, -1.14e-08), (-0.1913, 0.9808, -0.03806), (-0.3753, 0.9239, -0.07466), (-0.5449, 0.8315, -0.1084), (-0.6935, 0.7071, -0.1379), (-0.8155, 0.5556, -0.1622), (-0.9061, 0.3827, -0.1802), (-0.9619, 0.1951, -0.1913), (-0.9808, 1.184e-07, -0.1951), (-0.9619, -0.1951, -0.1913), (-0.1802, 0.9808, -0.07466), (-0.3536, 0.9239, -0.1464), (-0.5133, 0.8315, -0.2126), (-0.6533, 0.7071, -0.2706), (-0.7682, 0.5556, -0.3182), (-0.8536, 0.3827, -0.3536), (-0.9061, 0.1951, -0.3753), (-0.9239, 1.159e-07, -0.3827), (-0.9061, -0.1951, -0.3753), (-5.531e-07, 1.0, -1.81e-07), (-0.1622, 0.9808, -0.1084), (-0.3182, 0.9239, -0.2126), (-0.4619, 0.8315, -0.3087), (-0.5879, 0.7071, -0.3928), (-0.6913, 0.5556, -0.4619), (-0.7682, 0.3827, -0.5133), (-0.8155, 0.1951, -0.5449), (-0.8315, 1.118e-07, -0.5556), (-0.8155, -0.1951, -0.5449), (-0.138, 0.9808, -0.1379), (-0.2706, 0.9239, -0.2706), (-0.3928, 0.8315, -0.3928), (-0.5, 0.7071, -0.5), (-0.5879, 0.5556, -0.5879), (-0.6533, 0.3827, -0.6533), (-0.6935, 0.1951, -0.6935), (-0.7071, 1.064e-07, -0.7071), (-0.6935, -0.1951, -0.6935), (-0.1084, 0.9808, -0.1622), (-0.2126, 0.9239, -0.3182), (-0.3087, 0.8315, -0.4619), (-0.3928, 0.7071, -0.5879), (-0.4619, 0.5556, -0.6913), (-0.5133, 0.3827, -0.7682), (-0.5449, 0.1951, -0.8155), (-0.5556, 9.978e-08, -0.8315), (-0.5449, -0.1951, -0.8155), (-0.07466, 0.9808, -0.1802), (-0.1464, 0.9239, -0.3536), (-0.2126, 0.8315, -0.5133), (-0.2706, 0.7071, -0.6533), (-0.3182, 0.5556, -0.7682), (-0.3536, 0.3827, -0.8536), (-0.3753, 0.1951, -0.9061), (-0.3827, 9.223e-08, -0.9239), (-0.3753, -0.1951, -0.9061), (-0.03806, 0.9808, -0.1913), (-0.07466, 0.9239, -0.3753), (-0.1084, 0.8315, -0.5449), (-0.1379, 0.7071, -0.6935), (-0.1622, 0.5556, -0.8155), (-0.1802, 0.3827, -0.9061), (-0.1913, 0.1951, -0.9619), (-0.1951, 8.403e-08, -0.9808), (-0.1913, -0.1951, -0.9619), (-2.836e-07, 0.9808, -0.1951), (-2.704e-07, 0.9239, -0.3827), (-2.875e-07, 0.8315, -0.5556), (-2.076e-07, 0.7071, -0.7071), (-1.789e-07, 0.5556, -0.8315), (-3.722e-07, 0.3827, -0.9239), (-1.612e-07, 0.1951, -0.9808), (-2.159e-07, 7.55e-08, -1.0), (-1.782e-07, -0.1951, -0.9808), (0.03806, 0.9808, -0.1913), (0.07466, 0.9239, -0.3753), (0.1084, 0.8315, -0.5449), (0.1379, 0.7071, -0.6935), (0.1622, 0.5556, -0.8155), (0.1802, 0.3827, -0.9061), (0.1913, 0.1951, -0.9619), (0.1951, 6.697e-08, -0.9808), (0.1913, -0.1951, -0.9619), (0.07466, 0.9808, -0.1802), (0.1464, 0.9239, -0.3536), (0.2126, 0.8315, -0.5133), (0.2706, 0.7071, -0.6533), (0.3182, 0.5556, -0.7682), (0.3536, 0.3827, -0.8536), (0.3753, 0.1951, -0.9061), (0.3827, 5.877e-08, -0.9239), (0.3753, -0.1951, -0.9061), (0.1084, 0.9808, -0.1622), (0.2126, 0.9239, -0.3182), (0.3087, 0.8315, -0.4619), (0.3928, 0.7071, -0.5879), (0.4619, 0.5556, -0.6913), (0.5133, 0.3827, -0.7682), (0.5449, 0.1951, -0.8155), (0.5556, 5.121e-08, -0.8315), (0.5449, -0.1951, -0.8155), (0.1379, 0.9808, -0.1379), (0.2706, 0.9239, -0.2706), (0.3928, 0.8315, -0.3928), (0.5, 0.7071, -0.5), (0.5879, 0.5556, -0.5879), (0.6533, 0.3827, -0.6533), (0.6935, 0.1951, -0.6935), (0.7071, 4.459e-08, -0.7071), (0.6935, -0.1951, -0.6935), (0.1622, 0.9808, -0.1084), (0.3182, 0.9239, -0.2126), (0.4619, 0.8315, -0.3087), (0.5879, 0.7071, -0.3928), (0.6913, 0.5556, -0.4619), (0.7682, 0.3827, -0.5133), (0.8155, 0.1951, -0.5449), (0.8315, 3.915e-08, -0.5556), (0.8155, -0.1951, -0.5449), (0.1802, 0.9808, -0.07466), (0.3536, 0.9239, -0.1464), (0.5133, 0.8315, -0.2126), (0.6533, 0.7071, -0.2706), (0.7682, 0.5556, -0.3182), (0.8536, 0.3827, -0.3536), (0.9061, 0.1951, -0.3753), (0.9239, 3.511e-08, -0.3827), (0.9061, -0.1951, -0.3753), (0.1913, 0.9808, -0.03806), (0.3753, 0.9239, -0.07466), (0.5449, 0.8315, -0.1084), (0.6935, 0.7071, -0.1379), (0.8155, 0.5556, -0.1622), (0.9061, 0.3827, -0.1802), (0.9619, 0.1951, -0.1913), (0.9808, 3.263e-08, -0.1951), (0.9619, -0.1951, -0.1913), (0.1951, 0.9808, 2.276e-08), (0.3827, 0.9239, 4.958e-08), (0.5556, 0.8315, 6.633e-08), (0.7071, 0.7071, 9.959e-08), (0.8315, 0.5556, 2.094e-07), (0.9239, 0.3827, -6.182e-09), (0.9808, 0.1951, 1.832e-07), (1.0, 3.179e-08, 1.967e-07), (0.9808, -0.1951, 1.832e-07), (-0.9521, -0.05611, -0.04483), (-0.9521, 0.1639, -0.04483), (-0.9521, -0.05611, 0.1752), (-0.9521, 0.1639, 0.1752), (-1.118, -0.1935, 0.01125), (-1.226, -0.1943, 0.01125), (-1.118, -0.1935, 0.1191), (-1.226, -0.1943, 0.1191), (0.06454, -0.05611, -0.984), (0.06454, 0.1639, -0.984), (-0.1555, -0.05611, -0.984), (-0.1555, 0.1639, -0.984), (0.00846, -0.1935, -1.15), (0.00846, -0.1943, -1.258), (-0.09942, -0.1935, -1.15), (-0.09942, -0.1943, -1.258), (0.9671, -0.05611, 0.06908), (0.9671, 0.1639, 0.06908), (0.9671, -0.05611, -0.151), (0.9671, 0.1639, -0.151), (1.133, -0.1935, 0.01299), (1.241, -0.1943, 0.01299), (1.133, -0.1935, -0.09489), (1.241, -0.1943, -0.09489)], [], [(0, 1, 3, 2), (2, 3, 7, 6), (6, 7, 5, 4), (4, 5, 1, 0), (2, 6, 4, 0), (7, 3, 1, 5), (295, 294, 14, 15), (288, 170, 8), (296, 295, 15, 16), (289, 288, 8, 9), (290, 289, 9, 10), (291, 290, 10, 11), (292, 291, 11, 12), (293, 292, 12, 13), (294, 293, 13, 14), (13, 12, 21, 22), (14, 13, 22, 23), (15, 14, 23, 24), (8, 170, 17), (16, 15, 24, 25), (9, 8, 17, 18), (10, 9, 18, 19), (11, 10, 19, 20), (12, 11, 20, 21), (19, 18, 27, 28), (20, 19, 28, 29), (21, 20, 29, 30), (22, 21, 30, 31), (23, 22, 31, 32), (24, 23, 32, 33), (17, 170, 26), (25, 24, 33, 34), (18, 17, 26, 27), (32, 31, 40, 41), (33, 32, 41, 42), (26, 170, 35), (34, 33, 42, 43), (27, 26, 35, 36), (28, 27, 36, 37), (29, 28, 37, 38), (30, 29, 38, 39), (31, 30, 39, 40), (38, 37, 46, 47), (39, 38, 47, 48), (40, 39, 48, 49), (41, 40, 49, 50), (42, 41, 50, 51), (35, 170, 44), (43, 42, 51, 52), (36, 35, 44, 45), (37, 36, 45, 46), (51, 50, 59, 60), (44, 170, 53), (52, 51, 60, 61), (45, 44, 53, 54), (46, 45, 54, 55), (47, 46, 55, 56), (48, 47, 56, 57), (49, 48, 57, 58), (50, 49, 58, 59), (56, 55, 64, 65), (57, 56, 65, 66), (58, 57, 66, 67), (59, 58, 67, 68), (60, 59, 68, 69), (53, 170, 62), (61, 60, 69, 70), (54, 53, 62, 63), (55, 54, 63, 64), (69, 68, 77, 78), (62, 170, 71), (70, 69, 78, 79), (63, 62, 71, 72), (64, 63, 72, 73), (65, 64, 73, 74), (66, 65, 74, 75), (67, 66, 75, 76), (68, 67, 76, 77), (75, 74, 83, 84), (76, 75, 84, 85), (77, 76, 85, 86), (78, 77, 86, 87), (71, 170, 80), (79, 78, 87, 88), (72, 71, 80, 81), (73, 72, 81, 82), (74, 73, 82, 83), (80, 170, 89), (88, 87, 96, 97), (81, 80, 89, 90), (82, 81, 90, 91), (83, 82, 91, 92), (84, 83, 92, 93), (85, 84, 93, 94), (86, 85, 94, 95), (87, 86, 95, 96), (93, 92, 101, 102), (94, 93, 102, 103), (95, 94, 103, 104), (96, 95, 104, 105), (89, 170, 98), (97, 96, 105, 106), (90, 89, 98, 99), (91, 90, 99, 100), (92, 91, 100, 101), (106, 105, 114, 115), (99, 98, 107, 108), (100, 99, 108, 109), (101, 100, 109, 110), (102, 101, 110, 111), (103, 102, 111, 112), (104, 103, 112, 113), (105, 104, 113, 114), (98, 170, 107), (112, 111, 120, 121), (113, 112, 121, 122), (114, 113, 122, 123), (107, 170, 116), (115, 114, 123, 124), (108, 107, 116, 117), (109, 108, 117, 118), (110, 109, 118, 119), (111, 110, 119, 120), (118, 117, 126, 127), (119, 118, 127, 128), (120, 119, 128, 129), (121, 120, 129, 130), (122, 121, 130, 131), (123, 122, 131, 132), (116, 170, 125), (124, 123, 132, 133), (117, 116, 125, 126), (131, 130, 139, 140), (132, 131, 140, 141), (125, 170, 134), (133, 132, 141, 142), (126, 125, 134, 135), (127, 126, 135, 136), (128, 127, 136, 137), (129, 128, 137, 138), (130, 129, 138, 139), (136, 135, 144, 145), (137, 136, 145, 146), (138, 137, 146, 147), (139, 138, 147, 148), (140, 139, 148, 149), (141, 140, 149, 150), (134, 170, 143), (142, 141, 150, 151), (135, 134, 143, 144), (149, 148, 157, 158), (150, 149, 158, 159), (143, 170, 152), (151, 150, 159, 160), (144, 143, 152, 153), (145, 144, 153, 154), (146, 145, 154, 155), (147, 146, 155, 156), (148, 147, 156, 157), (155, 154, 163, 164), (156, 155, 164, 165), (157, 156, 165, 166), (158, 157, 166, 167), (159, 158, 167, 168), (152, 170, 161), (160, 159, 168, 169), (153, 152, 161, 162), (154, 153, 162, 163), (168, 167, 177, 178), (161, 170, 171), (169, 168, 178, 179), (162, 161, 171, 172), (163, 162, 172, 173), (164, 163, 173, 174), (165, 164, 174, 175), (166, 165, 175, 176), (167, 166, 176, 177), (174, 173, 182, 183), (175, 174, 183, 184), (176, 175, 184, 185), (177, 176, 185, 186), (178, 177, 186, 187), (171, 170, 180), (179, 178, 187, 188), (172, 171, 180, 181), (173, 172, 181, 182), (187, 186, 195, 196), (180, 170, 189), (188, 187, 196, 197), (181, 180, 189, 190), (182, 181, 190, 191), (183, 182, 191, 192), (184, 183, 192, 193), (185, 184, 193, 194), (186, 185, 194, 195), (193, 192, 201, 202), (194, 193, 202, 203), (195, 194, 203, 204), (196, 195, 204, 205), (189, 170, 198), (197, 196, 205, 206), (190, 189, 198, 199), (191, 190, 199, 200), (192, 191, 200, 201), (206, 205, 214, 215), (199, 198, 207, 208), (200, 199, 208, 209), (201, 200, 209, 210), (202, 201, 210, 211), (203, 202, 211, 212), (204, 203, 212, 213), (205, 204, 213, 214), (198, 170, 207), (212, 211, 220, 221), (213, 212, 221, 222), (214, 213, 222, 223), (207, 170, 216), (215, 214, 223, 224), (208, 207, 216, 217), (209, 208, 217, 218), (210, 209, 218, 219), (211, 210, 219, 220), (217, 216, 225, 226), (218, 217, 226, 227), (219, 218, 227, 228), (220, 219, 228, 229), (221, 220, 229, 230), (222, 221, 230, 231), (223, 222, 231, 232), (216, 170, 225), (224, 223, 232, 233), (230, 229, 238, 239), (231, 230, 239, 240), (232, 231, 240, 241), (225, 170, 234), (233, 232, 241, 242), (226, 225, 234, 235), (227, 226, 235, 236), (228, 227, 236, 237), (229, 228, 237, 238), (236, 235, 244, 245), (237, 236, 245, 246), (238, 237, 246, 247), (239, 238, 247, 248), (240, 239, 248, 249), (241, 240, 249, 250), (234, 170, 243), (242, 241, 250, 251), (235, 234, 243, 244), (249, 248, 257, 258), (250, 249, 258, 259), (243, 170, 252), (251, 250, 259, 260), (244, 243, 252, 253), (245, 244, 253, 254), (246, 245, 254, 255), (247, 246, 255, 256), (248, 247, 256, 257), (254, 253, 262, 263), (255, 254, 263, 264), (256, 255, 264, 265), (257, 256, 265, 266), (258, 257, 266, 267), (259, 258, 267, 268), (252, 170, 261), (260, 259, 268, 269), (253, 252, 261, 262), (267, 266, 275, 276), (268, 267, 276, 277), (261, 170, 270), (269, 268, 277, 278), (262, 261, 270, 271), (263, 262, 271, 272), (264, 263, 272, 273), (265, 264, 273, 274), (266, 265, 274, 275), (273, 272, 281, 282), (274, 273, 282, 283), (275, 274, 283, 284), (276, 275, 284, 285), (277, 276, 285, 286), (270, 170, 279), (278, 277, 286, 287), (271, 270, 279, 280), (272, 271, 280, 281), (25, 34, 43, 52, 61, 70, 79, 88, 97, 106, 115, 124, 133, 142, 151, 160, 169, 179, 188, 197, 206, 215, 224, 233, 242, 251, 260, 269, 278, 287, 296, 16), (286, 285, 294, 295), (279, 170, 288), (287, 286, 295, 296), (280, 279, 288, 289), (281, 280, 289, 290), (282, 281, 290, 291), (283, 282, 291, 292), (284, 283, 292, 293), (285, 284, 293, 294), (297, 298, 300, 299), (299, 300, 304, 303), (303, 304, 302, 301), (301, 302, 298, 297), (299, 303, 301, 297), (304, 300, 298, 302), (305, 306, 308, 307), (307, 308, 312, 311), (311, 312, 310, 309), (309, 310, 306, 305), (307, 311, 309, 305), (312, 308, 306, 310), (313, 314, 316, 315), (315, 316, 320, 319), (319, 320, 318, 317), (317, 318, 314, 313), (315, 319, 317, 313), (320, 316, 314, 318)])
me_sphere.use_remesh_preserve_volume = False
me_sphere.use_remesh_preserve_attributes = False
me_sphere.use_mirror_vertex_groups = False
me_sphere.update()

# ---- objects
ob_sphere_001 = bpy.data.objects.new('Sphere.001', me_sphere_001)
ob_sphere = bpy.data.objects.new('Sphere', me_sphere)
ob_lamp = bpy.data.objects.new('Lamp', light_lamp)
ob_camera = bpy.data.objects.new('Camera', cam_camera)

# ---- transforms, parenting, visibility, modifiers, constraints
ob_sphere_001.location = (0.0, 0.0, 1.393)
ob_sphere_001.rotation_euler = (1.571, -0.0, 0.0)
ob_sphere_001.scale = (0.3899, 0.3899, 0.3899)
ob_sphere_001.lineart.crease_threshold = 0.0
ob_sphere.location = (0.0, 0.0, 0.1689)
ob_sphere.rotation_euler = (1.571, -0.0, 0.0)
ob_sphere.lineart.crease_threshold = 0.0
ob_lamp.location = (4.076, 1.005, 5.904)
ob_lamp.rotation_euler = (0.6503, 0.05522, 1.866)
ob_lamp.lock_rotations_4d = False
ob_lamp.empty_display_type = 'ARROWS'
ob_lamp.color = (0.0, 0.0, 0.0, 0.0)
ob_lamp.lineart.crease_threshold = 0.0
ob_camera.location = (7.481, -6.508, 5.344)
ob_camera.rotation_euler = (1.109, 0.0, 0.8149)
ob_camera.lock_rotations_4d = False
ob_camera.empty_display_type = 'ARROWS'
ob_camera.color = (0.0, 0.0, 0.0, 0.0)
ob_camera.display_type = 'WIRE'
ob_camera.lineart.crease_threshold = 0.0

# ---- collection membership
col_collection_1.objects.link(ob_sphere_001)
col_collection_1.objects.link(ob_sphere)
col_collection_1.objects.link(ob_lamp)
col_collection_1.objects.link(ob_camera)

# ---- scene / render settings (as saved in the file)
scene.camera = ob_camera
scene.frame_start = 1; scene.frame_end = 250; scene.frame_set(1)
scene.render.engine = 'BLENDER_EEVEE_NEXT'
scene.render.resolution_percentage = 50
scene.render.dither_intensity = 0.0
scene.cycles.use_denoising = False
scene.cycles.samples = 128
scene.cycles.sampling_pattern = 'TABULATED_SOBOL'
scene.cycles.light_sampling_threshold = 0.0
scene.cycles.use_adaptive_sampling = False
scene.cycles.use_light_tree = False
scene.cycles.blur_glossy = 0.0
scene.cycles.sample_clamp_indirect = 0.0
scene.view_settings.view_transform = 'Standard'
bpy.context.view_layer.update()
